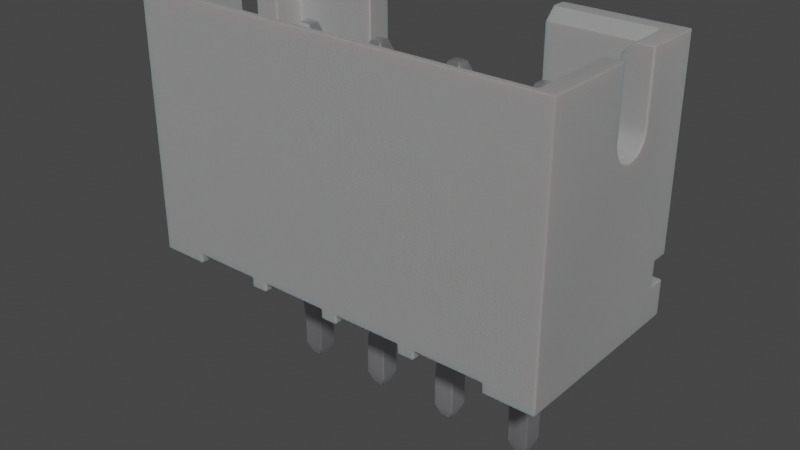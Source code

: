 # Source: B4-PH-K-S.blend  (saved by Blender 3.2.14; exported with 4.5.12 LTS)
import bpy
from mathutils import Matrix  # noqa: F401  (used for matrix-valued properties, if any)

bpy.ops.wm.read_factory_settings(use_empty=True)
scene = bpy.context.scene
scene.name = 'Scene'

# ---- collections
col_collection = bpy.data.collections.new('Collection'); scene.collection.children.link(col_collection)

# ---- materials (node trees are filled in below, after node groups)
mat_metal_pins = bpy.data.materials.new('metal_pins')
mat_metal_pins.use_transparent_shadow = False
mat_metal_pins.preview_render_type = 'CUBE'
mat_plastic_case_white = bpy.data.materials.new('plastic_case_white')
mat_plastic_case_white.use_transparent_shadow = False
mat_plastic_case_white.preview_render_type = 'CUBE'

# ---- node groups
ng_auto_smooth = bpy.data.node_groups.new('Auto Smooth', 'GeometryNodeTree')
_s = ng_auto_smooth.interface.new_socket(name='Geometry', in_out='OUTPUT', socket_type='NodeSocketGeometry')
_s = ng_auto_smooth.interface.new_socket(name='Geometry', in_out='INPUT', socket_type='NodeSocketGeometry')
_s = ng_auto_smooth.interface.new_socket(name='Angle', in_out='INPUT', socket_type='NodeSocketFloat')
_s.subtype = 'ANGLE'
_s.min_value = 0.0
_s.max_value = 3.142
ng_auto_smooth.is_modifier = True
_N = ng_auto_smooth.nodes; _L = ng_auto_smooth.links
n0 = _N.new('NodeGroupOutput'); n0.name = 'Group Output'; n0.location = (480, -100)
n1 = _N.new('NodeGroupInput'); n1.name = 'Group Input'; n1.location = (-420, -300)
n2 = _N.new('NodeGroupInput'); n2.name = 'Group Input.001'; n2.location = (-60, -100)
n3 = _N.new('GeometryNodeSetShadeSmooth'); n3.name = 'Set Shade Smooth'; n3.location = (120, -100)
n3.domain = 'EDGE'
n4 = _N.new('GeometryNodeSetShadeSmooth'); n4.name = 'Set Shade Smooth.001'; n4.location = (300, -100)
n5 = _N.new('GeometryNodeInputMeshEdgeAngle'); n5.name = 'Edge Angle'; n5.location = (-420, -220)
n6 = _N.new('GeometryNodeInputEdgeSmooth'); n6.name = 'Is Edge Smooth'; n6.location = (-60, -160)
n7 = _N.new('GeometryNodeInputShadeSmooth'); n7.name = 'Is Face Smooth'; n7.location = (-240, -340)
n8 = _N.new('FunctionNodeBooleanMath'); n8.name = 'Boolean Math'; n8.location = (-60, -220)
n9 = _N.new('FunctionNodeCompare'); n9.name = 'Compare'; n9.location = (-240, -180)
n9.operation = 'LESS_EQUAL'
_L.new(n5.outputs[0], n9.inputs[0])
_L.new(n4.outputs[0], n0.inputs[0])
_L.new(n1.outputs[1], n9.inputs[1])
_L.new(n9.outputs[0], n8.inputs[0])
_L.new(n7.outputs[0], n8.inputs[1])
_L.new(n2.outputs[0], n3.inputs[0])
_L.new(n6.outputs[0], n3.inputs[1])
_L.new(n3.outputs[0], n4.inputs[0])
_L.new(n8.outputs[0], n3.inputs[2])
n0.is_active_output = True

# ---- material node trees
mat_metal_pins.use_nodes = True; mat_metal_pins.node_tree.nodes.clear()
_N = mat_metal_pins.node_tree.nodes; _L = mat_metal_pins.node_tree.links
n0 = _N.new('ShaderNodeMapping'); n0.name = 'Mapping'; n0.location = (-1447, -91)
n0.inputs[3].default_value = (4.8, 1.2, 1.1)
n1 = _N.new('ShaderNodeBsdfPrincipled'); n1.name = 'Principled BSDF'; n1.location = (-560, 254)
n1.distribution = 'GGX'
n1.subsurface_method = 'BURLEY'
n1.inputs[1].default_value = 0.7818
n1.inputs[2].default_value = 0.2886
n1.inputs[3].default_value = 1.45
n1.inputs[13].default_value = 0.0
n1.inputs[27].default_value = (0.0, 0.0, 0.0, 1.0)
n1.inputs[28].default_value = 1.0
n2 = _N.new('ShaderNodeOutputMaterial'); n2.name = 'Material Output.002'; n2.location = (-205, 253)
n2.width = 213
n3 = _N.new('ShaderNodeTexNoise'); n3.name = 'Noise Texture.002'; n3.location = (-1228, -73)
n3.inputs[2].default_value = 0.1
n3.inputs[3].default_value = 7.0
n3.inputs[4].default_value = 0.6
n3.inputs[8].default_value = 0.4
n4 = _N.new('ShaderNodeTexCoord'); n4.name = 'Texture Coordinate'; n4.location = (-1636, -116)
n5 = _N.new('ShaderNodeMix'); n5.name = 'Mix.001'; n5.location = (-921, 45)
n5.data_type = 'RGBA'
n5.inputs[6].default_value = (0.9398, 0.9547, 1.0, 1.0)
n5.inputs[7].default_value = (0.13, 0.1259, 0.1359, 1.0)
n6 = _N.new('ShaderNodeBump'); n6.name = 'Bump.001'; n6.location = (-1001, -227)
n6.inputs[0].default_value = 0.05
n6.inputs[1].default_value = 0.01
n6.inputs[2].default_value = 1.0
_L.new(n1.outputs[0], n2.inputs[0])
_L.new(n3.outputs[0], n6.inputs[3])
_L.new(n0.outputs[0], n3.inputs[0])
_L.new(n3.outputs[0], n5.inputs[0])
_L.new(n4.outputs[3], n0.inputs[0])
_L.new(n5.outputs[2], n1.inputs[0])
_L.new(n6.outputs[0], n1.inputs[5])
n2.is_active_output = True
mat_plastic_case_white.use_nodes = True; mat_plastic_case_white.node_tree.nodes.clear()
_N = mat_plastic_case_white.node_tree.nodes; _L = mat_plastic_case_white.node_tree.links
n0 = _N.new('ShaderNodeOutputMaterial'); n0.name = 'Material Output'; n0.location = (300, 300)
n1 = _N.new('ShaderNodeBsdfPrincipled'); n1.name = 'Principled BSDF'; n1.location = (-34, 272)
n1.distribution = 'GGX'
n1.subsurface_method = 'BURLEY'
n1.inputs[1].default_value = 0.02
n1.inputs[2].default_value = 0.4636
n1.inputs[3].default_value = 1.4
n1.inputs[8].default_value = 1.0
n1.inputs[10].default_value = 0.3682
n1.inputs[13].default_value = 0.6591
n1.inputs[18].default_value = 0.2318
n1.inputs[20].default_value = 0.6709
n1.inputs[24].default_value = 0.1191
n1.inputs[27].default_value = (0.0, 0.0, 0.0, 1.0)
n1.inputs[28].default_value = 1.0
n2 = _N.new('ShaderNodeMapping'); n2.name = 'Mapping'; n2.location = (-1010, 265)
n2.inputs[3].default_value = (3.0, 1.0, 1.0)
n3 = _N.new('ShaderNodeTexCoord'); n3.name = 'Texture Coordinate'; n3.location = (-1250, 180)
n4 = _N.new('ShaderNodeBump'); n4.name = 'Bump'; n4.location = (-376, -99)
n4.inputs[0].default_value = 0.05
n4.inputs[1].default_value = 1.0
n4.inputs[2].default_value = 1.0
n5 = _N.new('ShaderNodeTexNoise'); n5.name = 'Noise Texture'; n5.location = (-662, 176)
n5.inputs[2].default_value = 88.0
n5.inputs[3].default_value = 10.8
n5.inputs[4].default_value = 0.9167
n5.inputs[8].default_value = 1.6
n6 = _N.new('ShaderNodeValToRGB'); n6.name = 'ColorRamp'; n6.location = (-354, 186)
while len(n6.color_ramp.elements) > 1: n6.color_ramp.elements.remove(n6.color_ramp.elements[-1])
n6.color_ramp.elements[0].position = 0.0; n6.color_ramp.elements[0].color = (0.2596, 0.2596, 0.2596, 1.0)
_e = n6.color_ramp.elements.new(1.0); _e.color = (0.6303, 0.6303, 0.6303, 1.0)
n7 = _N.new('ShaderNodeMix'); n7.name = 'Mix'; n7.location = (-204, 152)
n7.data_type = 'RGBA'
n7.inputs[0].default_value = 0.3682
n7.inputs[7].default_value = (0.2525, 0.2525, 0.2525, 1.0)
_L.new(n5.outputs[0], n6.inputs[0])
_L.new(n1.outputs[0], n0.inputs[0])
_L.new(n3.outputs[2], n2.inputs[0])
_L.new(n2.outputs[0], n5.inputs[0])
_L.new(n5.outputs[0], n4.inputs[3])
_L.new(n4.outputs[0], n1.inputs[5])
_L.new(n6.outputs[0], n7.inputs[6])
_L.new(n7.outputs[2], n1.inputs[0])
n0.is_active_output = True

# ---- world
world_world = bpy.data.worlds.new('World'); scene.world = world_world
world_world.use_nodes = True; world_world.node_tree.nodes.clear()
_N = world_world.node_tree.nodes; _L = world_world.node_tree.links
n0 = _N.new('ShaderNodeOutputWorld'); n0.name = 'World Output'; n0.location = (300, 300)
n1 = _N.new('ShaderNodeBackground'); n1.name = 'Background'; n1.location = (10, 300)
n1.inputs[0].default_value = (0.05088, 0.05088, 0.05088, 1.0)
_L.new(n1.outputs[0], n0.inputs[0])
n0.is_active_output = True
world_world.color = (0.05088, 0.05088, 0.05088)
world_world.use_sun_shadow = False
world_world.sun_shadow_jitter_overblur = 0.0

# ---- meshes
me_shape_9_indexedfaceset = bpy.data.meshes.new('SHAPE_9_IndexedFaceSet')
me_shape_9_indexedfaceset.from_pydata([(-2.264, -0.172, -0.09866), (-2.264, -0.175, -0.09936), (-2.264, -0.2658, 0.07557), (-2.264, -0.2348, 0.08816), (-2.307, 1.969, 0.05544), (-2.418, -1.339, 0.05544), (-2.461, -0.169, -0.09843), (-2.461, 1.85, -0.09843), (-2.264, 1.85, 0.09843), (-2.461, 1.85, 0.09843), (-2.461, -0.169, 0.09843), (-2.264, -0.169, -0.09843), (-2.461, -0.172, -0.09866), (-2.461, -0.175, -0.09936), (-2.264, -0.1778, -0.1005), (-2.461, -0.2658, 0.07557), (-2.264, -0.169, 0.09843), (-2.264, -0.2023, 0.09584), (-2.461, -0.2023, 0.09584), (-2.461, -0.2348, 0.08816), (-2.461, -0.1778, -0.1005), (-2.264, -0.3659, 0.02552), (-2.461, -0.3659, 0.02552), (-2.461, -0.3773, 0.02362), (-2.461, -0.318, -0.1659), (-2.264, -0.2779, -0.1505), (-2.461, -0.4033, -0.1715), (-2.461, -0.2779, -0.1505), (-2.461, -0.3604, -0.1729), (-2.264, -0.318, -0.1659), (-2.264, -0.3604, -0.1729), (-2.264, -0.4033, -0.1715), (-2.264, -0.3695, 0.02413), (-2.264, -0.3734, 0.02349), (-2.461, -0.3695, 0.02413), (-2.461, -0.3734, 0.02349), (-2.264, -0.3773, 0.02362), (-2.264, -0.9501, -0.0986), (-2.461, -0.9241, 0.09653), (-2.461, -0.9501, -0.0986), (-2.461, -0.9336, 0.09758), (-2.461, -0.9432, 0.09821), (-2.461, -0.951, -0.0985), (-2.461, -0.9519, -0.09844), (-2.461, -0.9527, -0.09843), (-2.264, -0.951, -0.0985), (-2.264, -0.9519, -0.09844), (-2.264, -0.9241, 0.09653), (-2.264, -0.9336, 0.09758), (-2.264, -0.9432, 0.09821), (-2.264, -0.9527, -0.09843), (-2.264, -1.22, -0.09843), (-2.264, -1.22, 0.09843), (-2.461, -0.9527, 0.09843), (-2.264, -0.9527, 0.09843), (-2.307, -1.339, -0.05544), (-2.307, -1.339, 0.05544), (-2.461, -1.22, 0.09843), (-2.461, -1.22, -0.09843), (-2.418, -1.339, -0.05544), (-2.418, 1.969, 0.05544), (-2.418, 1.969, -0.05544), (-2.307, 1.969, -0.05544), (-2.264, 1.85, -0.09843), (-0.09843, -0.9527, 0.09843), (0.09843, -1.22, 0.09843), (0.09843, -0.9527, 0.09843), (0.09843, -0.9336, 0.09758), (-0.09843, -0.9527, -0.09843), (-0.09843, -0.951, -0.0985), (-0.09843, -0.9336, 0.09758), (-0.09843, -0.9432, 0.09821), (0.09843, -0.9501, -0.0986), (-0.09843, -0.9519, -0.09844), (0.09843, -0.9527, -0.09843), (0.09843, -0.9432, 0.09821), (0.09843, -0.951, -0.0985), (0.09843, -0.9519, -0.09844), (-0.09843, -0.9241, 0.09653), (0.09843, -0.3773, 0.02362), (-0.09843, -0.9501, -0.0986), (-0.09843, -0.4033, -0.1715), (-0.09843, -0.3773, 0.02362), (0.09843, -0.9241, 0.09653), (-0.09843, -0.3659, 0.02552), (0.09843, -0.3659, 0.02552), (0.09843, -0.3695, 0.02413), (0.09843, -0.3734, 0.02349), (-0.09843, -0.318, -0.1659), (-0.09843, -0.3604, -0.1729), (-0.09843, -0.3695, 0.02413), (-0.09843, -0.3734, 0.02349), (0.09843, -0.2779, -0.1505), (0.09843, -0.3604, -0.1729), (0.09843, -0.4033, -0.1715), (0.09843, -0.318, -0.1659), (-0.09843, -0.2658, 0.07557), (-0.09843, -0.2779, -0.1505), (-0.09843, -0.1778, -0.1005), (0.09843, -0.2023, 0.09584), (0.09843, -0.2348, 0.08816), (-0.09843, -0.2023, 0.09584), (-0.09843, -0.172, -0.09866), (-0.09843, -0.175, -0.09936), (-0.09843, -0.2348, 0.08816), (0.09843, -0.169, -0.09843), (0.09843, -0.172, -0.09866), (0.09843, -0.175, -0.09936), (-0.09843, -0.169, -0.09843), (0.09843, -0.2658, 0.07557), (0.09843, -0.1778, -0.1005), (0.09843, -0.169, 0.09843), (-0.09843, -0.169, 0.09843), (0.09843, 1.85, 0.09843), (0.09843, 1.85, -0.09843), (-0.05544, -1.339, -0.05544), (0.05544, -1.339, -0.05544), (-0.09843, -1.22, -0.09843), (-0.05544, -1.339, 0.05544), (0.09843, -1.22, -0.09843), (-0.09843, -1.22, 0.09843), (0.05544, -1.339, 0.05544), (-0.05544, 1.969, 0.05544), (0.05544, 1.969, 0.05544), (0.05544, 1.969, -0.05544), (-0.09843, 1.85, 0.09843), (-0.05544, 1.969, -0.05544), (-0.09843, 1.85, -0.09843), (-1.26, 0.0, -1.102), (-2.057, 2.264, 0.4331), (-2.057, 2.362, 0.5315), (-2.972, 2.362, 0.5315), (-3.13, 1.632, -0.2061), (-3.13, 1.582, -0.1179), (-3.13, 1.601, 0.0315), (-3.13, 1.632, 0.07227), (-3.13, 1.721, 0.1232), (-3.13, 1.772, 0.1299), (-2.874, 1.772, 0.1299), (-2.874, 1.673, 0.1035), (-2.874, 1.575, -0.06693), (-3.13, 2.362, 0.1299), (-2.874, 0.689, 0.4331), (-2.835, 1.673, 0.4331), (-2.461, 0.07874, -0.09843), (-2.461, 0.689, 0.09843), (-2.264, 0.07874, 0.09843), (-2.264, 0.689, 0.09843), (-2.264, 0.07874, -0.09843), (-2.264, 0.689, -0.09843), (-2.972, 2.362, -0.2638), (-1.102, 0.07874, -1.102), (-0.4724, 0.0, -1.102), (0.315, 0.0, -1.102), (-3.13, 0.0, -1.102), (-1.89, 0.0, -1.102), (-1.26, 0.07874, -1.102), (-2.057, 2.362, 0.6693), (-2.972, 2.362, 0.1299), (-0.3051, 0.689, 0.6693), (-0.3051, 0.689, 0.4331), (0.5118, 0.689, -0.9449), (-2.057, 0.689, 0.4331), (-1.476, 0.689, -0.09843), (-1.673, 0.689, -0.09843), (-1.476, 0.689, 0.09843), (-1.673, 0.689, 0.09843), (-0.8858, 0.689, -0.09843), (-0.8858, 0.689, 0.09843), (-2.461, 0.689, -0.09843), (-0.09843, 0.689, -0.09843), (0.09843, 0.689, -0.09843), (-2.874, 1.721, 0.1232), (-2.874, 1.632, 0.07227), (-2.874, 1.601, 0.0315), (-2.874, 1.582, -0.01598), (-2.874, 1.582, -0.1179), (-2.874, 1.601, -0.1654), (-2.874, 1.632, -0.2061), (-2.874, 1.673, -0.2374), (-2.874, 1.721, -0.2571), (-2.874, 1.772, -0.2638), (-2.874, 2.264, -0.2638), (-2.874, 0.689, -0.9449), (-2.874, 2.264, 0.4331), (-2.874, 2.264, 0.1299), (-2.972, 2.362, -1.043), (-3.13, 2.362, -0.2638), (-3.13, 2.362, -1.102), (0.6102, 2.362, -0.2638), (-2.874, 2.264, -0.9449), (0.5118, 2.264, -0.9449), (-2.461, 1.673, 0.4331), (-2.461, 0.8858, 0.4331), (-2.835, 0.8858, 0.4331), (-3.13, 0.5472, 0.6693), (-2.057, 0.689, 0.6693), (-2.461, 0.8858, 0.6693), (-2.461, 1.673, 0.6693), (-2.835, 1.673, 0.6693), (-2.835, 0.8858, 0.6693), (0.7677, 0.5472, 0.6693), (-3.13, 0.3268, 0.5118), (0.7677, 0.5472, 0.5118), (-2.047, 0.0, -1.102), (-1.89, 0.0, 0.6693), (-2.047, 0.07874, 0.6693), (-2.047, 0.07874, -1.102), (-2.677, 0.07874, 0.6693), (-2.461, 0.07874, 0.09843), (-2.677, 0.07874, -1.102), (-2.677, 0.0, 0.6693), (-2.677, 0.0, -1.102), (-3.13, 1.772, -0.2638), (-3.13, 1.721, -0.2571), (-3.13, 1.673, -0.2374), (-3.13, 1.601, -0.1654), (-3.13, 1.575, -0.06693), (-3.13, 1.582, -0.01598), (-3.13, 1.673, 0.1035), (-3.13, 2.362, 0.6693), (-3.13, 0.5472, 0.5118), (-3.13, 0.0, 0.6693), (-3.13, 0.3268, 0.6693), (0.7677, 0.3268, 0.6693), (-2.047, 0.0, 0.6693), (0.315, 0.0, 0.6693), (-0.4724, 0.0, 0.6693), (-0.4724, 0.07874, 0.6693), (-1.26, 0.07874, 0.6693), (0.09843, 0.07874, 0.09843), (-0.09843, 0.07874, 0.09843), (0.09843, 0.689, 0.09843), (-0.09843, 0.689, 0.09843), (0.6102, 2.362, -1.043), (0.5118, 2.264, 0.1299), (0.6102, 2.362, 0.5315), (0.2854, 2.362, 0.6299), (0.09843, 1.673, 0.6299), (0.2854, 2.362, 0.6693), (0.4724, 1.673, 0.6693), (0.09843, 1.673, 0.4331), (0.2854, 1.673, 0.6299), (0.2854, 1.673, 0.6693), (0.09843, 0.8858, 0.4331), (0.09843, 0.8858, 0.6693), (0.09843, 2.362, 0.6693), (0.09843, 2.362, 0.6299), (0.4724, 0.8858, 0.4331), (0.4724, 0.8858, 0.6693), (-0.3051, 2.362, 0.6693), (-0.3051, 2.362, 0.5315), (0.5118, 0.689, 0.4331), (-0.3051, 2.264, 0.4331), (0.4724, 1.673, 0.4331), (0.5118, 2.264, -0.2638), (0.5118, 1.772, -0.2638), (0.5118, 1.673, -0.2374), (0.5118, 1.632, -0.2061), (0.5118, 1.575, -0.06693), (0.5118, 1.601, 0.0315), (0.5118, 1.632, 0.07227), (0.5118, 1.673, 0.1035), (0.5118, 1.721, 0.1232), (0.5118, 1.772, 0.1299), (0.5118, 2.264, 0.4331), (-0.315, 0.0, -1.102), (-0.315, 0.0, 0.6693), (0.7677, 0.0, -1.102), (0.7677, 2.362, -1.102), (0.7677, 2.362, -0.2638), (0.7677, 1.632, -0.2061), (0.7677, 1.575, -0.06693), (0.7677, 1.582, -0.01598), (0.7677, 1.601, 0.0315), (0.7677, 1.772, 0.1299), (0.7677, 2.362, 0.6693), (0.7677, 0.3268, 0.5118), (0.7677, 0.0, 0.6693), (0.7677, 2.362, 0.1299), (0.6102, 2.362, 0.1299), (0.7677, 1.721, -0.2571), (0.7677, 1.673, -0.2374), (0.7677, 1.601, -0.1654), (0.7677, 1.582, -0.1179), (0.7677, 1.632, 0.07227), (0.7677, 1.673, 0.1035), (0.7677, 1.721, 0.1232), (0.5118, 1.721, -0.2571), (0.5118, 1.601, -0.1654), (0.5118, 1.582, -0.1179), (0.5118, 1.582, -0.01598), (0.7677, 1.772, -0.2638), (0.315, 0.07874, -1.102), (0.315, 0.07874, 0.6693), (-0.315, 0.07874, -1.102), (-0.315, 0.07874, 0.6693), (-0.09843, 0.07874, -0.09843), (0.09843, 0.07874, -0.09843), (-0.8858, 0.07874, 0.09843), (-0.4724, 0.07874, -1.102), (-1.102, 0.07874, 0.6693), (-1.102, 0.0, -1.102), (-1.102, 0.0, 0.6693), (-1.89, 0.07874, 0.6693), (-1.673, 0.07874, -0.09843), (-1.476, 0.07874, -0.09843), (-1.26, 0.0, 0.6693), (-1.89, 0.07874, -1.102), (-1.476, 0.07874, 0.09843), (-1.673, 0.07874, 0.09843), (-0.689, 0.07874, -0.09843), (-0.689, 0.689, -0.09843), (-0.689, 0.07874, 0.09843), (-0.689, 0.689, 0.09843), (-0.8858, 0.07874, -0.09843), (-1.476, -0.9527, 0.09843), (-1.476, -0.9527, -0.09843), (-1.673, -0.9527, -0.09843), (-1.476, -0.9501, 0.0986), (-1.476, -0.951, 0.0985), (-1.476, -0.9336, -0.09758), (-1.476, -0.9432, -0.09821), (-1.673, -0.951, 0.0985), (-1.476, -0.9519, 0.09844), (-1.673, -0.9527, 0.09843), (-1.673, -0.9241, -0.09653), (-1.673, -0.9336, -0.09758), (-1.673, -0.9432, -0.09821), (-1.673, -0.9519, 0.09844), (-1.476, -0.9241, -0.09653), (-1.673, -0.9501, 0.0986), (-1.673, -0.3773, -0.02362), (-1.673, -0.4033, 0.1715), (-1.476, -0.3734, -0.02349), (-1.673, -0.3695, -0.02413), (-1.673, -0.3734, -0.02349), (-1.476, -0.3773, -0.02362), (-1.476, -0.2779, 0.1505), (-1.476, -0.318, 0.1659), (-1.476, -0.3604, 0.1729), (-1.476, -0.3695, -0.02413), (-1.476, -0.4033, 0.1715), (-1.673, -0.2779, 0.1505), (-1.673, -0.318, 0.1659), (-1.673, -0.3604, 0.1729), (-1.673, -0.2658, -0.07556), (-1.476, -0.3659, -0.02552), (-1.476, -0.2658, -0.07556), (-1.673, -0.3659, -0.02552), (-1.673, -0.1778, 0.1005), (-1.673, -0.2023, -0.09584), (-1.673, -0.2348, -0.08816), (-1.476, -0.169, -0.09843), (-1.476, -0.2348, -0.08816), (-1.476, -0.175, 0.09936), (-1.476, -0.2023, -0.09584), (-1.476, -0.1778, 0.1005), (-1.673, -0.172, 0.09866), (-1.476, -0.172, 0.09866), (-1.673, -0.175, 0.09936), (-1.476, 1.85, -0.09843), (-1.476, -0.169, 0.09843), (-1.673, 1.85, 0.09843), (-1.673, -0.169, -0.09843), (-1.673, -0.169, 0.09843), (-1.63, -1.339, 0.05544), (-1.63, 1.969, 0.05544), (-1.519, -1.339, 0.05544), (-1.476, -1.22, 0.09843), (-1.63, -1.339, -0.05544), (-1.673, -1.22, 0.09843), (-1.476, -1.22, -0.09843), (-1.673, -1.22, -0.09843), (-1.519, -1.339, -0.05544), (-1.519, 1.969, -0.05544), (-1.673, 1.85, -0.09843), (-1.63, 1.969, -0.05544), (-1.476, 1.85, 0.09843), (-1.519, 1.969, 0.05544), (-0.8858, -1.22, -0.09843), (-0.689, -0.9527, -0.09843), (-0.689, -1.22, -0.09843), (-0.8858, -1.22, 0.09843), (-0.8858, -0.9527, 0.09843), (-0.8858, -0.9336, -0.09758), (-0.689, -0.9241, -0.09653), (-0.689, -0.9527, 0.09843), (-0.689, -0.9519, 0.09844), (-0.689, -0.9336, -0.09758), (-0.689, -0.9432, -0.09821), (-0.8858, -0.951, 0.0985), (-0.8858, -0.9519, 0.09844), (-0.689, -0.951, 0.0985), (-0.8858, -0.9527, -0.09843), (-0.8858, -0.9432, -0.09821), (-0.689, -0.3773, -0.02362), (-0.8858, -0.3773, -0.02362), (-0.689, -0.9501, 0.0986), (-0.689, -0.4033, 0.1715), (-0.8858, -0.9501, 0.0986), (-0.8858, -0.9241, -0.09653), (-0.8858, -0.4033, 0.1715), (-0.689, -0.3734, -0.02349), (-0.8858, -0.3695, -0.02413), (-0.689, -0.3659, -0.02552), (-0.689, -0.3695, -0.02413), (-0.689, -0.318, 0.1659), (-0.689, -0.3604, 0.1729), (-0.8858, -0.2779, 0.1505), (-0.8858, -0.318, 0.1659), (-0.8858, -0.3604, 0.1729), (-0.8858, -0.3659, -0.02552), (-0.8858, -0.3734, -0.02349), (-0.689, -0.2779, 0.1505), (-0.689, -0.1778, 0.1005), (-0.8858, -0.1778, 0.1005), (-0.689, -0.2658, -0.07556), (-0.8858, -0.2658, -0.07556), (-0.689, -0.2023, -0.09584), (-0.689, -0.169, 0.09843), (-0.689, -0.172, 0.09866), (-0.689, -0.175, 0.09936), (-0.689, -0.169, -0.09843), (-0.689, -0.2348, -0.08816), (-0.8858, -0.172, 0.09866), (-0.8858, -0.175, 0.09936), (-0.8858, -0.2023, -0.09584), (-0.8858, -0.2348, -0.08816), (-0.8858, -0.169, -0.09843), (-0.8858, -0.169, 0.09843), (-0.8858, 1.85, -0.09843), (-0.8428, -1.339, 0.05544), (-0.689, -1.22, 0.09843), (-0.732, -1.339, 0.05544), (-0.8428, -1.339, -0.05544), (-0.732, -1.339, -0.05544), (-0.689, 1.85, -0.09843), (-0.732, 1.969, -0.05544), (-0.8428, 1.969, -0.05544), (-0.8428, 1.969, 0.05544), (-0.732, 1.969, 0.05544), (-0.8858, 1.85, 0.09843), (-0.689, 1.85, 0.09843)], [], [(0, 16, 11), (0, 17, 16), (1, 3, 17), (1, 17, 0), (14, 2, 3), (14, 3, 1), (4, 60, 61), (4, 61, 62), (56, 55, 59), (56, 59, 5), (10, 7, 9), (10, 6, 7), (6, 63, 7), (6, 11, 63), (11, 8, 63), (11, 16, 8), (8, 16, 10), (8, 10, 9), (18, 6, 10), (18, 12, 6), (18, 13, 12), (19, 20, 13), (19, 13, 18), (15, 20, 19), (13, 20, 14), (13, 14, 1), (12, 1, 0), (12, 13, 1), (6, 0, 11), (6, 12, 0), (19, 2, 15), (19, 3, 2), (18, 17, 3), (18, 3, 19), (10, 16, 17), (10, 17, 18), (22, 20, 15), (22, 27, 20), (25, 14, 20), (25, 20, 27), (25, 2, 14), (25, 21, 2), (2, 22, 15), (2, 21, 22), (34, 27, 22), (34, 24, 27), (35, 28, 24), (35, 24, 34), (23, 26, 28), (23, 28, 35), (30, 26, 31), (30, 28, 26), (29, 24, 28), (29, 28, 30), (25, 27, 24), (25, 24, 29), (25, 32, 21), (29, 33, 32), (29, 32, 25), (30, 33, 29), (31, 36, 33), (31, 33, 30), (33, 23, 35), (33, 36, 23), (32, 35, 34), (32, 33, 35), (21, 34, 22), (21, 32, 34), (38, 26, 23), (38, 39, 26), (37, 31, 26), (37, 26, 39), (47, 36, 31), (37, 47, 31), (36, 38, 23), (36, 47, 38), (40, 39, 38), (40, 42, 39), (41, 43, 42), (41, 44, 43), (41, 42, 40), (53, 44, 41), (43, 44, 50), (43, 50, 46), (42, 46, 45), (42, 43, 46), (39, 45, 37), (39, 42, 45), (45, 47, 37), (45, 48, 47), (46, 49, 48), (46, 48, 45), (50, 54, 49), (50, 49, 46), (41, 54, 53), (41, 49, 54), (40, 48, 49), (40, 49, 41), (38, 47, 48), (38, 48, 40), (57, 58, 44), (57, 44, 53), (51, 50, 44), (51, 44, 58), (51, 52, 54), (51, 54, 50), (54, 52, 57), (54, 57, 53), (51, 59, 55), (51, 58, 59), (52, 55, 56), (52, 51, 55), (58, 57, 5), (58, 5, 59), (57, 56, 5), (57, 52, 56), (4, 9, 60), (4, 8, 9), (60, 7, 61), (60, 9, 7), (62, 8, 4), (62, 63, 8), (61, 63, 62), (61, 7, 63), (66, 65, 120), (66, 120, 64), (68, 64, 120), (68, 120, 117), (119, 74, 68), (119, 68, 117), (66, 74, 119), (66, 119, 65), (67, 78, 83), (67, 70, 78), (75, 71, 70), (75, 70, 67), (66, 64, 71), (66, 71, 75), (73, 64, 68), (73, 71, 64), (69, 70, 71), (69, 71, 73), (80, 78, 70), (80, 70, 69), (76, 72, 80), (76, 80, 69), (77, 69, 73), (77, 76, 69), (74, 73, 68), (74, 77, 73), (75, 74, 66), (75, 77, 74), (67, 76, 77), (67, 77, 75), (83, 72, 76), (83, 76, 67), (79, 78, 82), (79, 83, 78), (81, 78, 80), (81, 82, 78), (72, 94, 81), (72, 81, 80), (94, 72, 83), (79, 94, 83), (90, 84, 85), (90, 85, 86), (91, 86, 87), (91, 90, 86), (82, 87, 79), (82, 91, 87), (89, 82, 81), (89, 91, 82), (88, 90, 91), (88, 91, 89), (97, 84, 90), (97, 90, 88), (97, 95, 92), (88, 95, 97), (89, 93, 95), (89, 95, 88), (81, 94, 93), (81, 93, 89), (87, 94, 79), (87, 93, 94), (86, 92, 95), (86, 95, 93), (86, 93, 87), (85, 92, 86), (109, 84, 96), (109, 85, 84), (97, 96, 84), (98, 96, 97), (92, 110, 98), (92, 98, 97), (109, 92, 85), (109, 110, 92), (99, 112, 111), (99, 101, 112), (100, 104, 101), (100, 101, 99), (109, 96, 104), (109, 104, 100), (103, 96, 98), (103, 104, 96), (102, 101, 104), (102, 104, 103), (108, 112, 101), (108, 101, 102), (106, 105, 108), (106, 108, 102), (107, 102, 103), (107, 106, 102), (110, 103, 98), (110, 107, 103), (100, 110, 109), (100, 107, 110), (99, 105, 106), (99, 106, 107), (99, 107, 100), (111, 105, 99), (113, 111, 112), (113, 112, 125), (127, 112, 108), (127, 125, 112), (114, 108, 105), (114, 127, 108), (113, 105, 111), (113, 114, 105), (121, 116, 115), (121, 115, 118), (123, 126, 124), (123, 122, 126), (115, 119, 117), (115, 116, 119), (118, 117, 120), (118, 115, 117), (116, 121, 65), (116, 65, 119), (121, 120, 65), (121, 118, 120), (125, 123, 113), (125, 122, 123), (113, 124, 114), (113, 123, 124), (127, 122, 125), (127, 126, 122), (114, 126, 127), (114, 124, 126), (303, 302, 128), (303, 128, 307), (267, 266, 152), (267, 152, 227), (130, 184, 129), (130, 131, 184), (214, 213, 181), (214, 181, 180), (215, 180, 179), (215, 214, 180), (132, 179, 178), (132, 215, 179), (216, 178, 177), (216, 132, 178), (133, 177, 176), (133, 216, 177), (217, 140, 175), (217, 176, 140), (217, 133, 176), (218, 217, 175), (134, 175, 174), (134, 218, 175), (135, 174, 173), (135, 134, 174), (219, 139, 172), (219, 173, 139), (219, 135, 173), (136, 172, 138), (136, 219, 172), (137, 136, 138), (158, 184, 131), (185, 184, 158), (185, 141, 137), (185, 137, 138), (158, 141, 185), (192, 129, 184), (192, 184, 143), (142, 194, 143), (193, 194, 142), (162, 192, 193), (162, 129, 192), (162, 193, 142), (184, 142, 143), (149, 148, 144), (169, 149, 144), (145, 169, 144), (145, 144, 209), (147, 145, 209), (147, 209, 146), (149, 147, 146), (149, 146, 148), (182, 181, 213), (187, 150, 182), (187, 182, 213), (210, 154, 212), (308, 207, 204), (308, 204, 155), (151, 156, 128), (151, 128, 302), (188, 210, 207), (188, 308, 156), (188, 154, 210), (188, 207, 308), (295, 300, 152), (295, 152, 266), (268, 293, 153), (269, 151, 300), (269, 295, 293), (269, 188, 156), (269, 156, 151), (269, 293, 268), (269, 300, 295), (141, 131, 220), (158, 131, 141), (157, 220, 131), (130, 157, 131), (129, 162, 196), (157, 130, 129), (157, 129, 196), (142, 183, 169), (149, 169, 183), (145, 142, 169), (164, 147, 149), (164, 149, 183), (162, 145, 147), (162, 142, 145), (163, 164, 183), (166, 147, 164), (166, 162, 147), (196, 162, 166), (165, 196, 166), (167, 163, 183), (168, 165, 163), (168, 163, 167), (161, 312, 167), (161, 167, 183), (170, 312, 161), (233, 314, 312), (233, 312, 170), (171, 170, 161), (160, 314, 233), (232, 160, 233), (159, 168, 314), (159, 314, 160), (159, 165, 168), (159, 196, 165), (252, 232, 171), (252, 160, 232), (252, 171, 161), (179, 183, 178), (177, 178, 183), (176, 183, 142), (176, 177, 183), (180, 190, 183), (180, 183, 179), (181, 190, 180), (140, 176, 142), (175, 140, 142), (174, 175, 142), (173, 174, 142), (139, 173, 142), (172, 139, 142), (182, 190, 181), (184, 138, 172), (184, 185, 138), (184, 172, 142), (150, 186, 190), (150, 190, 182), (186, 150, 187), (186, 187, 188), (234, 270, 189), (269, 270, 234), (188, 269, 234), (188, 234, 186), (191, 183, 190), (191, 161, 183), (186, 234, 191), (186, 191, 190), (198, 197, 193), (198, 193, 192), (198, 143, 199), (198, 192, 143), (200, 199, 143), (200, 143, 194), (193, 197, 200), (193, 200, 194), (197, 195, 200), (196, 195, 197), (199, 200, 195), (198, 196, 197), (220, 198, 199), (220, 199, 195), (157, 198, 220), (157, 196, 198), (201, 159, 245), (249, 201, 245), (240, 201, 249), (239, 240, 243), (276, 201, 240), (276, 240, 239), (246, 245, 159), (246, 159, 250), (201, 195, 196), (201, 196, 159), (201, 221, 195), (201, 203, 221), (203, 202, 221), (203, 277, 202), (205, 204, 225), (205, 155, 204), (206, 225, 204), (206, 204, 207), (148, 207, 210), (144, 148, 210), (206, 148, 146), (208, 209, 144), (208, 146, 209), (208, 206, 146), (206, 207, 148), (210, 208, 144), (208, 210, 212), (208, 212, 211), (211, 154, 222), (211, 212, 154), (202, 223, 222), (154, 221, 202), (154, 202, 222), (135, 195, 221), (134, 135, 221), (219, 195, 135), (218, 134, 221), (136, 195, 219), (217, 218, 221), (220, 136, 137), (220, 195, 136), (133, 221, 154), (133, 217, 221), (216, 133, 154), (132, 216, 154), (215, 132, 154), (141, 220, 137), (188, 187, 213), (188, 213, 214), (188, 214, 215), (188, 215, 154), (277, 223, 202), (277, 224, 223), (294, 224, 278), (294, 278, 226), (296, 224, 294), (228, 296, 267), (228, 267, 227), (229, 301, 303), (229, 303, 307), (206, 304, 205), (206, 205, 225), (222, 208, 211), (223, 206, 208), (223, 208, 222), (223, 224, 228), (228, 224, 296), (223, 228, 301), (223, 301, 229), (223, 229, 304), (223, 304, 206), (171, 298, 297), (171, 297, 170), (171, 230, 298), (232, 230, 171), (233, 231, 230), (233, 230, 232), (170, 297, 231), (170, 231, 233), (191, 189, 255), (234, 189, 191), (280, 265, 235), (280, 236, 265), (265, 251, 253), (236, 251, 265), (247, 237, 242), (247, 242, 238), (237, 243, 242), (237, 239, 243), (242, 254, 241), (242, 241, 238), (240, 242, 243), (240, 254, 242), (238, 246, 247), (244, 238, 241), (245, 238, 244), (245, 246, 238), (248, 249, 245), (248, 245, 244), (240, 249, 248), (240, 248, 254), (253, 250, 159), (253, 159, 160), (253, 251, 250), (241, 265, 253), (254, 265, 241), (160, 241, 253), (244, 241, 160), (252, 248, 244), (252, 244, 160), (252, 265, 254), (252, 254, 248), (260, 261, 252), (262, 252, 261), (291, 260, 252), (263, 252, 262), (259, 291, 252), (290, 252, 161), (290, 259, 252), (289, 290, 161), (265, 263, 264), (265, 252, 263), (258, 289, 161), (257, 258, 161), (288, 257, 161), (235, 265, 264), (191, 255, 256), (191, 256, 288), (191, 288, 161), (293, 226, 153), (293, 294, 226), (267, 296, 295), (267, 295, 266), (277, 278, 224), (268, 277, 203), (268, 278, 277), (285, 203, 201), (274, 203, 285), (286, 285, 201), (273, 203, 274), (287, 286, 201), (272, 203, 273), (276, 275, 287), (276, 287, 201), (284, 268, 203), (284, 203, 272), (283, 268, 284), (271, 268, 283), (282, 268, 271), (279, 275, 276), (269, 292, 270), (269, 281, 292), (269, 282, 281), (269, 268, 282), (278, 268, 153), (278, 153, 226), (247, 246, 250), (247, 250, 251), (236, 239, 237), (276, 239, 236), (279, 236, 280), (279, 276, 236), (251, 236, 247), (247, 236, 237), (235, 264, 275), (279, 280, 235), (279, 235, 275), (288, 292, 281), (288, 256, 292), (257, 281, 282), (257, 288, 281), (258, 282, 271), (258, 257, 282), (289, 271, 283), (289, 258, 271), (290, 283, 284), (290, 289, 283), (259, 284, 272), (259, 272, 273), (259, 290, 284), (291, 259, 273), (260, 273, 274), (260, 291, 273), (261, 274, 285), (261, 285, 286), (261, 260, 274), (262, 261, 286), (263, 286, 287), (263, 287, 275), (263, 262, 286), (264, 263, 275), (255, 270, 292), (255, 292, 256), (255, 189, 270), (297, 293, 295), (297, 298, 293), (294, 298, 230), (294, 230, 231), (296, 231, 297), (296, 294, 231), (294, 293, 298), (295, 296, 297), (311, 300, 151), (311, 151, 315), (301, 313, 299), (301, 299, 315), (301, 315, 151), (228, 313, 301), (228, 300, 311), (228, 311, 313), (300, 227, 152), (300, 228, 227), (301, 151, 302), (301, 302, 303), (306, 156, 308), (306, 308, 305), (304, 310, 305), (304, 305, 308), (229, 309, 310), (229, 310, 304), (229, 156, 306), (229, 306, 309), (156, 307, 128), (156, 229, 307), (304, 308, 155), (304, 155, 205), (163, 306, 305), (163, 305, 164), (165, 309, 306), (165, 306, 163), (309, 165, 166), (309, 166, 310), (310, 166, 164), (310, 164, 305), (312, 311, 315), (312, 315, 167), (314, 313, 311), (314, 311, 312), (313, 314, 168), (313, 168, 299), (299, 168, 167), (299, 167, 315), (318, 373, 372), (318, 372, 317), (316, 317, 372), (316, 372, 369), (371, 325, 316), (371, 316, 369), (318, 325, 371), (318, 371, 373), (327, 330, 326), (327, 321, 330), (328, 322, 321), (328, 321, 327), (318, 317, 322), (318, 322, 328), (324, 317, 316), (324, 322, 317), (320, 330, 321), (320, 321, 322), (320, 322, 324), (319, 330, 320), (323, 331, 319), (323, 319, 320), (329, 320, 324), (329, 323, 320), (325, 324, 316), (325, 329, 324), (328, 325, 318), (328, 329, 325), (327, 323, 329), (327, 329, 328), (326, 331, 323), (326, 323, 327), (332, 330, 337), (332, 326, 330), (342, 330, 319), (342, 337, 330), (331, 333, 342), (331, 342, 319), (333, 331, 326), (332, 333, 326), (341, 347, 349), (341, 349, 335), (334, 335, 336), (334, 341, 335), (337, 336, 332), (337, 334, 336), (340, 337, 342), (340, 334, 337), (339, 341, 334), (339, 334, 340), (338, 347, 341), (338, 341, 339), (338, 344, 343), (339, 344, 338), (340, 345, 344), (340, 344, 339), (342, 333, 345), (342, 345, 340), (336, 333, 332), (336, 345, 333), (335, 343, 344), (335, 344, 345), (335, 345, 336), (349, 343, 335), (346, 347, 348), (346, 349, 347), (338, 348, 347), (357, 348, 338), (343, 350, 357), (343, 357, 338), (346, 343, 349), (346, 350, 343), (351, 353, 364), (351, 356, 353), (352, 354, 356), (352, 356, 351), (346, 348, 354), (346, 354, 352), (355, 348, 357), (355, 354, 348), (359, 356, 354), (359, 354, 355), (362, 353, 356), (362, 356, 359), (358, 365, 362), (358, 362, 359), (360, 359, 355), (360, 358, 359), (350, 355, 357), (350, 360, 355), (352, 350, 346), (352, 360, 350), (351, 365, 358), (351, 358, 360), (351, 360, 352), (364, 365, 351), (376, 364, 353), (376, 353, 361), (378, 353, 362), (378, 361, 353), (363, 362, 365), (363, 378, 362), (376, 365, 364), (376, 363, 365), (370, 366, 368), (370, 368, 374), (377, 379, 367), (377, 375, 379), (368, 371, 369), (368, 366, 371), (374, 369, 372), (374, 368, 369), (366, 370, 373), (366, 373, 371), (370, 372, 373), (370, 374, 372), (361, 377, 376), (361, 375, 377), (376, 367, 363), (376, 377, 367), (378, 375, 361), (378, 379, 375), (367, 379, 378), (363, 367, 378), (394, 380, 382), (394, 382, 381), (387, 381, 382), (387, 382, 433), (383, 384, 387), (383, 387, 433), (394, 384, 383), (394, 383, 380), (385, 386, 401), (385, 389, 386), (395, 390, 389), (395, 389, 385), (394, 381, 390), (394, 390, 395), (388, 381, 387), (388, 390, 381), (393, 386, 389), (393, 389, 390), (393, 390, 388), (398, 386, 393), (391, 400, 398), (391, 398, 393), (392, 393, 388), (392, 391, 393), (384, 388, 387), (384, 392, 388), (395, 384, 394), (395, 392, 384), (385, 391, 392), (385, 392, 395), (401, 400, 391), (401, 391, 385), (397, 386, 396), (397, 401, 386), (399, 386, 398), (399, 396, 386), (400, 402, 399), (400, 399, 398), (402, 400, 401), (397, 402, 401), (406, 405, 412), (406, 412, 404), (403, 404, 413), (403, 406, 404), (396, 413, 397), (396, 403, 413), (408, 396, 399), (408, 403, 396), (407, 406, 403), (407, 403, 408), (414, 405, 406), (414, 406, 407), (414, 410, 409), (407, 410, 414), (408, 411, 410), (408, 410, 407), (399, 402, 411), (399, 411, 408), (413, 402, 397), (413, 411, 402), (404, 409, 410), (404, 410, 411), (404, 411, 413), (412, 409, 404), (418, 405, 417), (418, 412, 405), (414, 417, 405), (415, 417, 414), (409, 416, 415), (409, 415, 414), (418, 409, 412), (418, 416, 409), (427, 423, 429), (427, 419, 423), (428, 424, 419), (428, 419, 427), (418, 417, 424), (418, 424, 428), (422, 417, 415), (422, 424, 417), (421, 419, 424), (421, 424, 422), (420, 423, 419), (420, 419, 421), (425, 430, 420), (425, 420, 421), (426, 421, 422), (426, 425, 421), (416, 422, 415), (416, 426, 422), (428, 416, 418), (428, 426, 416), (427, 430, 425), (427, 425, 426), (427, 426, 428), (429, 430, 427), (431, 429, 423), (431, 423, 437), (443, 423, 420), (443, 437, 423), (442, 420, 430), (442, 443, 420), (431, 430, 429), (431, 442, 430), (435, 432, 434), (435, 434, 436), (439, 441, 440), (439, 438, 441), (434, 383, 433), (434, 432, 383), (436, 433, 382), (436, 434, 433), (432, 435, 380), (432, 380, 383), (435, 382, 380), (435, 436, 382), (437, 439, 431), (437, 438, 439), (431, 440, 442), (431, 439, 440), (443, 438, 437), (443, 441, 438), (440, 441, 443), (442, 440, 443)])
me_shape_9_indexedfaceset.polygons.foreach_set('use_smooth', [True] * 892)
me_shape_9_indexedfaceset.polygons.foreach_set('material_index', [0, 0, 0, 0, 0, 0, 0, 0, 0, 0, 0, 0, 0, 0, 0, 0, 0, 0, 0, 0, 0, 0, 0, 0, 0, 0, 0, 0, 0, 0, 0, 0, 0, 0, 0, 0, 0, 0, 0, 0, 0, 0, 0, 0, 0, 0, 0, 0, 0, 0, 0, 0, 0, 0, 0, 0, 0, 0, 0, 0, 0, 0, 0, 0, 0, 0, 0, 0, 0, 0, 0, 0, 0, 0, 0, 0, 0, 0, 0, 0, 0, 0, 0, 0, 0, 0, 0, 0, 0, 0, 0, 0, 0, 0, 0, 0, 0, 0, 0, 0, 0, 0, 0, 0, 0, 0, 0, 0, 0, 0, 0, 0, 0, 0, 0, 0, 0, 0, 0, 0, 0, 0, 0, 0, 0, 0, 0, 0, 0, 0, 0, 0, 0, 0, 0, 0, 0, 0, 0, 0, 0, 0, 0, 0, 0, 0, 0, 0, 0, 0, 0, 0, 0, 0, 0, 0, 0, 0, 0, 0, 0, 0, 0, 0, 0, 0, 0, 0, 0, 0, 0, 0, 0, 0, 0, 0, 0, 0, 0, 0, 0, 0, 0, 0, 0, 0, 0, 0, 0, 0, 0, 0, 0, 0, 0, 0, 0, 0, 0, 0, 0, 0, 0, 0, 0, 0, 0, 0, 0, 0, 0, 0, 0, 0, 0, 0, 0, 0, 0, 0, 0, 0, 0, 0, 0, 0, 0, 0, 0, 0, 0, 0, 0, 0, 0, 0, 0, 0, 0, 0, 0, 0, 0, 0, 0, 0, 0, 0, 1, 1, 1, 1, 1, 1, 1, 1, 1, 1, 1, 1, 1, 1, 1, 1, 1, 1, 1, 1, 1, 1, 1, 1, 1, 1, 1, 1, 1, 1, 1, 1, 1, 1, 1, 1, 1, 1, 1, 1, 1, 1, 1, 1, 1, 1, 1, 1, 1, 1, 1, 1, 1, 1, 1, 1, 1, 1, 1, 1, 1, 1, 1, 1, 1, 1, 1, 1, 1, 1, 1, 1, 1, 1, 1, 1, 1, 1, 1, 1, 1, 1, 1, 1, 1, 1, 1, 1, 1, 1, 1, 1, 1, 1, 1, 1, 1, 1, 1, 1, 1, 1, 1, 1, 1, 1, 1, 1, 1, 1, 1, 1, 1, 1, 1, 1, 1, 1, 1, 1, 1, 1, 1, 1, 1, 1, 1, 1, 1, 1, 1, 1, 1, 1, 1, 1, 1, 1, 1, 1, 1, 1, 1, 1, 1, 1, 1, 1, 1, 1, 1, 1, 1, 1, 1, 1, 1, 1, 1, 1, 1, 1, 1, 1, 1, 1, 1, 1, 1, 1, 1, 1, 1, 1, 1, 1, 1, 1, 1, 1, 1, 1, 1, 1, 1, 1, 1, 1, 1, 1, 1, 1, 1, 1, 1, 1, 1, 1, 1, 1, 1, 1, 1, 1, 1, 1, 1, 1, 1, 1, 1, 1, 1, 1, 1, 1, 1, 1, 1, 1, 1, 1, 1, 1, 1, 1, 1, 1, 1, 1, 1, 1, 1, 1, 1, 1, 1, 1, 1, 1, 1, 1, 1, 1, 1, 1, 1, 1, 1, 1, 1, 1, 1, 1, 1, 1, 1, 1, 1, 1, 1, 1, 1, 1, 1, 1, 1, 1, 1, 1, 1, 1, 1, 1, 1, 1, 1, 1, 1, 1, 1, 1, 1, 1, 1, 1, 1, 1, 1, 1, 1, 1, 1, 1, 1, 1, 1, 1, 1, 1, 1, 1, 1, 1, 1, 1, 1, 1, 1, 1, 1, 1, 1, 1, 1, 1, 1, 1, 1, 1, 1, 1, 1, 1, 1, 1, 1, 1, 1, 1, 1, 1, 1, 1, 1, 1, 1, 1, 1, 1, 1, 1, 1, 1, 1, 1, 1, 1, 1, 1, 1, 1, 1, 1, 1, 1, 1, 1, 1, 1, 1, 1, 1, 1, 1, 1, 1, 1, 1, 1, 1, 1, 1, 1, 1, 1, 1, 1, 1, 1, 1, 1, 1, 1, 1, 1, 1, 1, 1, 1, 1, 1, 1, 1, 1, 1, 0, 0, 0, 0, 0, 0, 0, 0, 0, 0, 0, 0, 0, 0, 0, 0, 0, 0, 0, 0, 0, 0, 0, 0, 0, 0, 0, 0, 0, 0, 0, 0, 0, 0, 0, 0, 0, 0, 0, 0, 0, 0, 0, 0, 0, 0, 0, 0, 0, 0, 0, 0, 0, 0, 0, 0, 0, 0, 0, 0, 0, 0, 0, 0, 0, 0, 0, 0, 0, 0, 0, 0, 0, 0, 0, 0, 0, 0, 0, 0, 0, 0, 0, 0, 0, 0, 0, 0, 0, 0, 0, 0, 0, 0, 0, 0, 0, 0, 0, 0, 0, 0, 0, 0, 0, 0, 0, 0, 0, 0, 0, 0, 0, 0, 0, 0, 0, 0, 0, 0, 0, 0, 0, 0, 0, 0, 0, 0, 0, 0, 0, 0, 0, 0, 0, 0, 0, 0, 0, 0, 0, 0, 0, 0, 0, 0, 0, 0, 0, 0, 0, 0, 0, 0, 0, 0, 0, 0, 0, 0, 0, 0, 0, 0, 0, 0, 0, 0, 0, 0, 0, 0, 0, 0, 0, 0, 0, 0, 0, 0, 0, 0, 0, 0, 0, 0, 0, 0, 0, 0, 0, 0, 0, 0, 0, 0, 0, 0, 0, 0, 0, 0, 0, 0, 0, 0, 0, 0, 0, 0, 0, 0, 0, 0, 0, 0, 0, 0, 0, 0, 0, 0, 0, 0, 0, 0, 0, 0, 0, 0, 0, 0, 0, 0, 0, 0, 0, 0, 0, 0, 0, 0, 0, 0, 0, 0, 0, 0])
_uv = me_shape_9_indexedfaceset.uv_layers.new(name='UVMap')
_uv.uv.foreach_set('vector', [0.009268, 0.9687, 1.0, 1.0, 0.01045, 1.0, 0.009268, 0.9687, 0.987, 0.6558, 1.0, 1.0, 0.005757, 0.9382, 0.9484, 0.3198, 0.987, 0.6558, 0.005757, 0.9382, 0.987, 0.6558, 0.009268, 0.9687, 0.0, 0.9091, 0.8851, 0.0, 0.9484, 0.3198, 0.0, 0.9091, 0.9484, 0.3198, 0.005757, 0.9382, 1.0, 1.0, 1.0, 0.0, 0.0, 0.0, 1.0, 1.0, 0.0, 0.0, 0.0, 1.0, 1.0, 1.0, 0.0, 1.0, 0.0, 0.0, 1.0, 1.0, 0.0, 0.0, 1.0, 0.0, 0.0, 1.0, 1.0, 0.0, 1.0, 1.0, 0.0, 1.0, 0.0, 0.0, 1.0, 0.0, 0.0, 0.0, 1.0, 1.0, 1.0, 0.0, 0.0, 0.0, 0.0, 1.0, 1.0, 1.0, 0.0, 0.0, 1.0, 1.0, 1.0, 0.0, 0.0, 0.0, 0.0, 1.0, 1.0, 1.0, 1.0, 1.0, 0.0, 1.0, 0.0, 0.0, 1.0, 1.0, 0.0, 0.0, 1.0, 0.0, 0.987, 0.6558, 0.01045, 1.0, 1.0, 1.0, 0.987, 0.6558, 0.009268, 0.9687, 0.01045, 1.0, 0.987, 0.6558, 0.005757, 0.9382, 0.009268, 0.9687, 0.9484, 0.3198, 0.0, 0.9091, 0.005757, 0.9382, 0.9484, 0.3198, 0.005757, 0.9382, 0.987, 0.6558, 0.8851, 0.0, 0.0, 0.9091, 0.9484, 0.3198, 0.0, 0.3198, 0.0, 0.0, 1.0, 0.0, 0.0, 0.3198, 1.0, 0.0, 1.0, 0.3198, 0.0, 0.6558, 1.0, 0.3198, 1.0, 0.6558, 0.0, 0.6558, 0.0, 0.3198, 1.0, 0.3198, 0.0, 1.0, 1.0, 0.6558, 1.0, 1.0, 0.0, 1.0, 0.0, 0.6558, 1.0, 0.6558, 0.0, 0.3198, 1.0, 0.0, 0.0, 0.0, 0.0, 0.3198, 1.0, 0.3198, 1.0, 0.0, 0.0, 0.6558, 1.0, 0.6558, 1.0, 0.3198, 0.0, 0.6558, 1.0, 0.3198, 0.0, 0.3198, 0.0, 1.0, 1.0, 1.0, 1.0, 0.6558, 0.0, 1.0, 1.0, 0.6558, 0.0, 0.6558, 0.7787, 0.0, 0.2213, 1.0, 1.0, 0.532, 0.7787, 0.0, 0.0, 0.468, 0.2213, 1.0, 1.0, 0.0, 1.0, 1.0, 0.0, 1.0, 1.0, 0.0, 0.0, 1.0, 0.0, 0.0, 0.0, 0.468, 1.0, 0.532, 0.2213, 1.0, 0.0, 0.468, 0.7787, 0.0, 1.0, 0.532, 1.0, 1.0, 0.0, 0.0, 0.0, 1.0, 1.0, 1.0, 1.0, 0.0, 0.0, 0.0, 0.993, 0.2692, 0.1128, 1.0, 1.0, 0.2983, 0.993, 0.2692, 0.03567, 0.68, 0.1128, 1.0, 0.9897, 0.2385, 0.0, 0.3423, 0.03567, 0.68, 0.9897, 0.2385, 0.03567, 0.68, 0.993, 0.2692, 0.9904, 0.2074, 0.007183, 0.0, 0.0, 0.3423, 0.9904, 0.2074, 0.0, 0.3423, 0.9897, 0.2385, 1.0, 0.3423, 0.0, 0.0, 1.0, 0.0, 1.0, 0.3423, 0.0, 0.3423, 0.0, 0.0, 1.0, 0.68, 0.0, 0.68, 0.0, 0.3423, 1.0, 0.68, 0.0, 0.3423, 1.0, 0.3423, 1.0, 1.0, 0.0, 1.0, 0.0, 0.68, 1.0, 1.0, 0.0, 0.68, 1.0, 0.68, 0.1128, 1.0, 0.993, 0.2692, 1.0, 0.2983, 0.03567, 0.68, 0.9897, 0.2385, 0.993, 0.2692, 0.03567, 0.68, 0.993, 0.2692, 0.1128, 1.0, 0.0, 0.3423, 0.9897, 0.2385, 0.03567, 0.68, 0.007183, 0.0, 0.9904, 0.2074, 0.9897, 0.2385, 0.007183, 0.0, 0.9897, 0.2385, 0.0, 0.3423, 1.0, 0.3423, 0.0, 0.0, 0.0, 0.3423, 1.0, 0.3423, 1.0, 0.0, 0.0, 0.0, 1.0, 0.68, 0.0, 0.3423, 0.0, 0.68, 1.0, 0.68, 1.0, 0.3423, 0.0, 0.3423, 1.0, 1.0, 0.0, 0.68, 0.0, 1.0, 1.0, 1.0, 1.0, 0.68, 0.0, 0.68, 0.04542, 1.0, 0.9546, 0.0, 1.0, 0.728, 0.04542, 1.0, 0.0, 0.272, 0.9546, 0.0, 0.0, 1.0, 1.0, 1.0, 1.0, 0.0, 0.0, 1.0, 1.0, 0.0, 0.0, 0.0, 0.04542, 1.0, 1.0, 0.728, 0.9546, 0.0, 0.0, 0.272, 0.04542, 1.0, 0.9546, 0.0, 1.0, 1.0, 0.0, 0.0, 1.0, 0.0, 1.0, 1.0, 0.0, 1.0, 0.0, 0.0, 0.9957, 0.6678, 0.0, 0.09091, 0.9904, 1.0, 0.9957, 0.6678, 0.0004866, 0.06071, 0.0, 0.09091, 0.9989, 0.3342, 0.0007789, 0.03038, 0.0004866, 0.06071, 0.9989, 0.3342, 0.0008764, 0.0, 0.0007789, 0.03038, 0.9989, 0.3342, 0.0004866, 0.06071, 0.9957, 0.6678, 1.0, 0.0, 0.0008764, 0.0, 0.9989, 0.3342, 0.0, 0.3342, 0.0, 0.0, 1.0, 0.0, 0.0, 0.3342, 1.0, 0.0, 1.0, 0.3342, 0.0, 0.6678, 1.0, 0.3342, 1.0, 0.6678, 0.0, 0.6678, 0.0, 0.3342, 1.0, 0.3342, 0.0, 1.0, 1.0, 0.6678, 1.0, 1.0, 0.0, 1.0, 0.0, 0.6678, 1.0, 0.6678, 0.0004866, 0.06071, 0.9904, 1.0, 0.0, 0.09091, 0.0004866, 0.06071, 0.9957, 0.6678, 0.9904, 1.0, 0.0007789, 0.03038, 0.9989, 0.3342, 0.9957, 0.6678, 0.0007789, 0.03038, 0.9957, 0.6678, 0.0004866, 0.06071, 0.0008764, 0.0, 1.0, 0.0, 0.9989, 0.3342, 0.0008764, 0.0, 0.9989, 0.3342, 0.0007789, 0.03038, 0.0, 0.3342, 1.0, 0.0, 0.0, 0.0, 0.0, 0.3342, 1.0, 0.3342, 1.0, 0.0, 0.0, 0.6678, 1.0, 0.6678, 1.0, 0.3342, 0.0, 0.6678, 1.0, 0.3342, 0.0, 0.3342, 0.0, 1.0, 1.0, 1.0, 1.0, 0.6678, 0.0, 1.0, 1.0, 0.6678, 0.0, 0.6678, 0.0, 1.0, 0.0, 0.0, 1.0, 0.0, 0.0, 1.0, 1.0, 0.0, 1.0, 1.0, 0.0, 1.0, 1.0, 1.0, 1.0, 0.0, 0.0, 1.0, 1.0, 0.0, 0.0, 0.0, 0.0, 0.0, 0.0, 1.0, 1.0, 1.0, 0.0, 0.0, 1.0, 1.0, 1.0, 0.0, 1.0, 1.0, 0.0, 1.0, 0.0, 0.0, 1.0, 1.0, 0.0, 0.0, 1.0, 0.0, 1.0, 1.0, 0.2184, 0.0, 0.7816, 0.0, 1.0, 1.0, 0.0, 1.0, 0.2184, 0.0, 1.0, 1.0, 0.2184, 0.0, 0.7816, 0.0, 1.0, 1.0, 0.0, 1.0, 0.2184, 0.0, 0.0, 1.0, 1.0, 1.0, 0.7816, 0.0, 0.0, 1.0, 0.7816, 0.0, 0.2184, 0.0, 0.0, 1.0, 0.7816, 0.0, 0.2184, 0.0, 0.0, 1.0, 1.0, 1.0, 0.7816, 0.0, 0.7816, 1.0, 0.0, 0.0, 0.2184, 1.0, 0.7816, 1.0, 1.0, 0.0, 0.0, 0.0, 0.7816, 1.0, 0.0, 0.0, 0.2184, 1.0, 0.7816, 1.0, 1.0, 0.0, 0.0, 0.0, 0.2184, 1.0, 1.0, 0.0, 0.7816, 1.0, 0.2184, 1.0, 0.0, 0.0, 1.0, 0.0, 0.2184, 1.0, 1.0, 0.0, 0.7816, 1.0, 0.2184, 1.0, 0.0, 0.0, 1.0, 0.0, 1.0, 1.0, 0.0, 1.0, 0.0, 0.0, 1.0, 1.0, 0.0, 0.0, 1.0, 0.0, 1.0, 0.0, 1.0, 1.0, 0.0, 1.0, 1.0, 0.0, 0.0, 1.0, 0.0, 0.0, 0.0, 1.0, 1.0, 1.0, 1.0, 0.0, 0.0, 1.0, 1.0, 0.0, 0.0, 0.0, 1.0, 1.0, 1.0, 0.0, 0.0, 0.0, 1.0, 1.0, 0.0, 0.0, 0.0, 1.0, 1.0, 0.6678, 0.0, 1.0, 1.0, 1.0, 1.0, 0.6678, 0.0, 0.6678, 0.0, 1.0, 1.0, 0.3342, 0.0, 0.3342, 0.0, 0.6678, 1.0, 0.3342, 0.0, 0.6678, 1.0, 0.6678, 1.0, 0.0, 0.0, 0.0, 0.0, 0.3342, 1.0, 0.0, 0.0, 0.3342, 1.0, 0.3342, 0.0007789, 0.03038, 1.0, 0.0, 0.0008764, 0.0, 0.0007789, 0.03038, 0.9989, 0.3342, 1.0, 0.0, 0.0004866, 0.06071, 0.9957, 0.6678, 0.9989, 0.3342, 0.0004866, 0.06071, 0.9989, 0.3342, 0.0007789, 0.03038, 0.0, 0.09091, 0.9904, 1.0, 0.9957, 0.6678, 0.0, 0.09091, 0.9957, 0.6678, 0.0004866, 0.06071, 1.0, 0.6678, 1.0, 1.0, 0.0, 1.0, 1.0, 0.6678, 0.0, 1.0, 0.0, 0.6678, 1.0, 0.3342, 0.0, 0.6678, 0.0, 0.3342, 1.0, 0.3342, 1.0, 0.6678, 0.0, 0.6678, 1.0, 0.0, 0.0, 0.3342, 0.0, 0.0, 1.0, 0.0, 1.0, 0.3342, 0.0, 0.3342, 0.9989, 0.3342, 0.0008764, 0.0, 1.0, 0.0, 0.9989, 0.3342, 0.0007789, 0.03038, 0.0008764, 0.0, 0.9957, 0.6678, 0.0004866, 0.06071, 0.0007789, 0.03038, 0.9957, 0.6678, 0.0007789, 0.03038, 0.9989, 0.3342, 0.9904, 1.0, 0.0, 0.09091, 0.0004866, 0.06071, 0.9904, 1.0, 0.0004866, 0.06071, 0.9957, 0.6678, 1.0, 1.0, 0.0, 0.0, 1.0, 0.0, 1.0, 1.0, 0.0, 1.0, 0.0, 0.0, 0.9546, 0.0, 0.04542, 1.0, 0.0, 0.272, 0.9546, 0.0, 1.0, 0.728, 0.04542, 1.0, 0.0, 1.0, 1.0, 1.0, 1.0, 0.0, 0.0, 1.0, 1.0, 0.0, 0.0, 0.0, 0.9546, 0.0, 0.0, 0.272, 0.04542, 1.0, 1.0, 0.728, 0.9546, 0.0, 0.04542, 1.0, 0.0, 0.68, 0.0, 1.0, 1.0, 1.0, 0.0, 0.68, 1.0, 1.0, 1.0, 0.68, 0.0, 0.3423, 1.0, 0.68, 1.0, 0.3423, 0.0, 0.3423, 0.0, 0.68, 1.0, 0.68, 0.0, 0.0, 1.0, 0.3423, 1.0, 0.0, 0.0, 0.0, 0.0, 0.3423, 1.0, 0.3423, 0.0, 0.3423, 0.9904, 0.2074, 0.007183, 0.0, 0.0, 0.3423, 0.9897, 0.2385, 0.9904, 0.2074, 0.03567, 0.68, 0.993, 0.2692, 0.9897, 0.2385, 0.03567, 0.68, 0.9897, 0.2385, 0.0, 0.3423, 0.1128, 1.0, 1.0, 0.2983, 0.993, 0.2692, 0.1128, 1.0, 0.993, 0.2692, 0.03567, 0.68, 0.0, 1.0, 1.0, 0.68, 1.0, 1.0, 0.0, 0.68, 1.0, 0.68, 0.0, 1.0, 0.0, 0.3423, 1.0, 0.3423, 1.0, 0.68, 0.0, 0.3423, 1.0, 0.68, 0.0, 0.68, 0.0, 0.0, 1.0, 0.0, 1.0, 0.3423, 0.0, 0.0, 1.0, 0.3423, 0.0, 0.3423, 0.9897, 0.2385, 0.007183, 0.0, 0.9904, 0.2074, 0.9897, 0.2385, 0.0, 0.3423, 0.007183, 0.0, 0.993, 0.2692, 0.1128, 1.0, 0.03567, 0.68, 0.993, 0.2692, 0.03567, 0.68, 0.0, 0.3423, 0.993, 0.2692, 0.0, 0.3423, 0.9897, 0.2385, 1.0, 0.2983, 0.1128, 1.0, 0.993, 0.2692, 1.0, 1.0, 0.0, 0.0, 0.0, 1.0, 1.0, 1.0, 1.0, 0.0, 0.0, 0.0, 0.0, 0.468, 1.0, 0.532, 0.7787, 0.0, 0.2213, 1.0, 1.0, 0.532, 0.0, 0.468, 1.0, 0.0, 1.0, 1.0, 0.0, 1.0, 1.0, 0.0, 0.0, 1.0, 0.0, 0.0, 1.0, 0.532, 0.0, 0.468, 0.7787, 0.0, 1.0, 0.532, 0.2213, 1.0, 0.0, 0.468, 1.0, 0.6558, 0.0, 1.0, 1.0, 1.0, 1.0, 0.6558, 0.0, 0.6558, 0.0, 1.0, 1.0, 0.3198, 0.0, 0.3198, 0.0, 0.6558, 1.0, 0.3198, 0.0, 0.6558, 1.0, 0.6558, 1.0, 0.0, 0.0, 0.0, 0.0, 0.3198, 1.0, 0.0, 0.0, 0.3198, 1.0, 0.3198, 0.005757, 0.9382, 0.8851, 0.0, 0.0, 0.9091, 0.005757, 0.9382, 0.9484, 0.3198, 0.8851, 0.0, 0.009268, 0.9687, 0.987, 0.6558, 0.9484, 0.3198, 0.009268, 0.9687, 0.9484, 0.3198, 0.005757, 0.9382, 0.01045, 1.0, 1.0, 1.0, 0.987, 0.6558, 0.01045, 1.0, 0.987, 0.6558, 0.009268, 0.9687, 1.0, 0.6558, 1.0, 1.0, 0.0, 1.0, 1.0, 0.6558, 0.0, 1.0, 0.0, 0.6558, 1.0, 0.3198, 0.0, 0.6558, 0.0, 0.3198, 1.0, 0.3198, 1.0, 0.6558, 0.0, 0.6558, 1.0, 0.0, 0.0, 0.3198, 0.0, 0.0, 1.0, 0.0, 1.0, 0.3198, 0.0, 0.3198, 0.9484, 0.3198, 0.0, 0.9091, 0.8851, 0.0, 0.9484, 0.3198, 0.005757, 0.9382, 0.0, 0.9091, 0.987, 0.6558, 0.01045, 1.0, 0.009268, 0.9687, 0.987, 0.6558, 0.009268, 0.9687, 0.005757, 0.9382, 0.987, 0.6558, 0.005757, 0.9382, 0.9484, 0.3198, 1.0, 1.0, 0.01045, 1.0, 0.987, 0.6558, 1.0, 1.0, 0.0, 1.0, 0.0, 0.0, 1.0, 1.0, 0.0, 0.0, 1.0, 0.0, 1.0, 0.0, 0.0, 1.0, 0.0, 0.0, 1.0, 0.0, 1.0, 1.0, 0.0, 1.0, 1.0, 1.0, 0.0, 0.0, 0.0, 1.0, 1.0, 1.0, 1.0, 0.0, 0.0, 0.0, 1.0, 1.0, 0.0, 0.0, 0.0, 1.0, 1.0, 1.0, 1.0, 0.0, 0.0, 0.0, 1.0, 1.0, 0.0, 1.0, 0.0, 0.0, 1.0, 1.0, 0.0, 0.0, 1.0, 0.0, 1.0, 1.0, 0.0, 0.0, 0.0, 1.0, 1.0, 1.0, 1.0, 0.0, 0.0, 0.0, 0.2184, 0.0, 1.0, 1.0, 0.0, 1.0, 0.2184, 0.0, 0.7816, 0.0, 1.0, 1.0, 0.7816, 0.0, 0.0, 1.0, 1.0, 1.0, 0.7816, 0.0, 0.2184, 0.0, 0.0, 1.0, 0.2184, 0.0, 0.7816, 0.0, 1.0, 1.0, 0.2184, 0.0, 1.0, 1.0, 0.0, 1.0, 0.7816, 0.0, 0.0, 1.0, 1.0, 1.0, 0.7816, 0.0, 0.2184, 0.0, 0.0, 1.0, 0.0, 0.0, 0.7816, 1.0, 1.0, 0.0, 0.0, 0.0, 0.2184, 1.0, 0.7816, 1.0, 1.0, 0.0, 0.2184, 1.0, 0.0, 0.0, 1.0, 0.0, 0.7816, 1.0, 0.2184, 1.0, 0.0, 0.0, 0.7816, 1.0, 1.0, 0.0, 0.0, 0.0, 0.2184, 1.0, 0.7816, 1.0, 1.0, 0.0, 0.2184, 1.0, 0.0, 0.0, 1.0, 0.0, 0.7816, 1.0, 0.2184, 1.0, 1.0, 1.0, 0.0, 1.0, 0.0, 0.0, 1.0, 1.0, 0.0, 0.0, 1.0, 0.0, 1.0, 1.0, 0.0, 1.0, 0.0, 0.0, 1.0, 1.0, 0.0, 0.0, 1.0, 0.0, 1.0, 1.0, 0.1075, 0.0, 1.0, 0.0, 1.0, 1.0, 0.0, 1.0, 0.1075, 0.0, 0.01704, 0.0, 0.0, 0.0, 0.0, 1.0, 0.01704, 0.0, 0.0, 1.0, 0.01704, 1.0, 0.06699, 0.0, 0.01704, 1.0, 0.06699, 1.0, 0.06699, 0.0, 0.01704, 0.0, 0.01704, 1.0, 0.1464, 0.0, 0.06699, 1.0, 0.1464, 1.0, 0.1464, 0.0, 0.06699, 0.0, 0.06699, 1.0, 0.25, 0.0, 0.1464, 1.0, 0.25, 1.0, 0.25, 0.0, 0.1464, 0.0, 0.1464, 1.0, 0.3706, 0.0, 0.25, 1.0, 0.3706, 1.0, 0.3706, 0.0, 0.25, 0.0, 0.25, 1.0, 0.5, 0.0, 0.5, 1.0, 0.6294, 1.0, 0.5, 0.0, 0.3706, 1.0, 0.5, 1.0, 0.5, 0.0, 0.3706, 0.0, 0.3706, 1.0, 0.6294, 0.0, 0.5, 0.0, 0.6294, 1.0, 0.75, 0.0, 0.6294, 1.0, 0.75, 1.0, 0.75, 0.0, 0.6294, 0.0, 0.6294, 1.0, 0.8536, 0.0, 0.75, 1.0, 0.8536, 1.0, 0.8536, 0.0, 0.75, 0.0, 0.75, 1.0, 0.933, 0.0, 0.933, 1.0, 0.983, 1.0, 0.933, 0.0, 0.8536, 1.0, 0.933, 1.0, 0.933, 0.0, 0.8536, 0.0, 0.8536, 1.0, 0.983, 0.0, 0.983, 1.0, 1.0, 1.0, 0.983, 0.0, 0.933, 0.0, 0.983, 1.0, 1.0, 0.0, 0.983, 0.0, 1.0, 1.0, 0.0, 1.0, 0.7549, 0.0, 1.0, 1.0, 0.0, 0.0, 0.7549, 0.0, 0.0, 1.0, 0.8333, 1.0, 1.0, 0.0, 0.0, 0.0, 0.8333, 1.0, 0.0, 0.0, 0.0, 1.0, 1.0, 0.6154, 1.0, 0.0, 0.8333, 1.0, 0.625, 0.506, 1.0, 1.0, 1.0, 0.0, 0.625, 0.506, 1.0, 0.0, 0.625, 0.04819, 0.0, 0.0, 0.125, 0.04819, 0.625, 0.04819, 0.125, 0.506, 0.125, 0.04819, 0.0, 0.0, 0.0, 1.0, 0.625, 0.506, 0.125, 0.506, 0.0, 1.0, 1.0, 1.0, 0.625, 0.506, 0.0, 1.0, 0.125, 0.506, 0.0, 0.0, 1.0, 0.0, 0.0, 0.0, 0.625, 0.04819, 1.0, 1.0, 0.0, 1.0, 0.0, 0.0, 1.0, 0.0, 1.0, 1.0, 0.0, 0.0, 1.0, 1.0, 1.0, 0.0, 0.0, 0.0, 1.0, 1.0, 0.0, 0.0, 0.0, 1.0, 1.0, 1.0, 1.0, 0.0, 0.0, 0.0, 1.0, 1.0, 0.0, 0.0, 0.0, 1.0, 1.0, 0.0, 1.0, 1.0, 0.0, 1.0, 1.0, 0.0, 0.0, 1.0, 0.0, 0.0, 0.8333, 1.0, 0.0, 1.0, 0.0, 0.0, 1.0, 0.0, 1.0, 0.6154, 0.8333, 1.0, 1.0, 0.0, 0.8333, 1.0, 0.0, 0.0, 0.1162, 0.03333, 0.0, 0.0, 0.1162, 0.0, 0.3182, 0.03333, 0.2778, 0.03333, 0.2778, 0.0, 0.3182, 0.03333, 0.2778, 0.0, 0.3182, 0.0, 0.5202, 0.03333, 0.4798, 0.03333, 0.4798, 0.0, 0.5202, 0.03333, 0.4798, 0.0, 0.5202, 0.0, 0.0, 1.0, 0.1162, 0.03333, 0.2778, 0.03333, 0.0, 1.0, 0.3182, 0.03333, 0.4798, 0.03333, 0.0, 1.0, 0.0, 0.0, 0.1162, 0.03333, 0.0, 1.0, 0.2778, 0.03333, 0.3182, 0.03333, 0.7222, 0.03333, 0.6818, 0.03333, 0.6818, 0.0, 0.7222, 0.03333, 0.6818, 0.0, 0.7222, 0.0, 1.0, 0.0, 0.8838, 0.03333, 0.8838, 0.0, 1.0, 1.0, 0.5202, 0.03333, 0.6818, 0.03333, 1.0, 1.0, 0.7222, 0.03333, 0.8838, 0.03333, 1.0, 1.0, 0.0, 1.0, 0.4798, 0.03333, 1.0, 1.0, 0.4798, 0.03333, 0.5202, 0.03333, 1.0, 1.0, 0.8838, 0.03333, 1.0, 0.0, 1.0, 1.0, 0.6818, 0.03333, 0.7222, 0.03333, 0.0, 0.0, 0.1468, 0.7445, 0.0, 1.0, 0.1468, 0.0, 0.1468, 0.7445, 0.0, 0.0, 1.0, 1.0, 0.0, 1.0, 0.1468, 0.7445, 1.0, 0.7445, 1.0, 1.0, 0.1468, 0.7445, 0.9412, 0.0, 0.0, 0.0, 0.0, 1.0, 1.0, 1.0, 1.0, 0.4167, 0.9412, 0.0, 1.0, 1.0, 0.9412, 0.0, 0.0, 1.0, 0.0, 0.8537, 0.0, 0.0, 0.1221, 0.5244, 0.1802, 0.5244, 0.1221, 0.5244, 0.0, 0.0, 0.1221, 0.6463, 0.0, 0.8537, 0.1221, 0.5244, 0.3547, 0.5244, 0.1802, 0.6463, 0.1802, 0.5244, 0.3547, 0.5244, 0.1802, 0.5244, 0.0, 0.0, 0.2413, 0.8537, 0.1221, 0.6463, 0.1802, 0.6463, 0.2413, 0.8537, 0.0, 0.8537, 0.1221, 0.6463, 0.4128, 0.5244, 0.3547, 0.5244, 0.0, 0.0, 0.3547, 0.6463, 0.1802, 0.6463, 0.3547, 0.5244, 0.3547, 0.6463, 0.2413, 0.8537, 0.1802, 0.6463, 0.2413, 1.0, 0.2413, 0.8537, 0.3547, 0.6463, 0.4128, 0.6463, 0.2413, 1.0, 0.3547, 0.6463, 0.5872, 0.5244, 0.4128, 0.5244, 0.0, 0.0, 0.5872, 0.6463, 0.4128, 0.6463, 0.4128, 0.5244, 0.5872, 0.6463, 0.4128, 0.5244, 0.5872, 0.5244, 1.0, 0.0, 0.6453, 0.5244, 0.5872, 0.5244, 1.0, 0.0, 0.5872, 0.5244, 0.0, 0.0, 0.8198, 0.5244, 0.6453, 0.5244, 1.0, 0.0, 0.8198, 0.6463, 0.6453, 0.6463, 0.6453, 0.5244, 0.8198, 0.6463, 0.6453, 0.5244, 0.8198, 0.5244, 0.8779, 0.5244, 0.8198, 0.5244, 1.0, 0.0, 0.7587, 0.8537, 0.6453, 0.6463, 0.8198, 0.6463, 0.8779, 0.6463, 0.7587, 0.8537, 0.8198, 0.6463, 0.7587, 1.0, 0.5872, 0.6463, 0.6453, 0.6463, 0.7587, 1.0, 0.6453, 0.6463, 0.7587, 0.8537, 0.7587, 1.0, 0.4128, 0.6463, 0.5872, 0.6463, 0.7587, 1.0, 0.2413, 1.0, 0.4128, 0.6463, 1.0, 0.8537, 0.8779, 0.6463, 0.8779, 0.5244, 1.0, 0.8537, 0.7587, 0.8537, 0.8779, 0.6463, 1.0, 0.8537, 0.8779, 0.5244, 1.0, 0.0, 0.625, 0.5134, 0.0, 0.0, 0.5991, 0.5361, 0.5792, 0.5657, 0.5991, 0.5361, 0.0, 0.0, 0.5668, 0.6002, 0.0, 0.0, 0.0, 1.0, 0.5668, 0.6002, 0.5792, 0.5657, 0.0, 0.0, 0.6551, 0.4992, 1.0, 0.0, 0.0, 0.0, 0.6551, 0.4992, 0.0, 0.0, 0.625, 0.5134, 0.6875, 0.4943, 1.0, 0.0, 0.6551, 0.4992, 0.5625, 0.6371, 0.5668, 0.6002, 0.0, 1.0, 0.5668, 0.6741, 0.5625, 0.6371, 0.0, 1.0, 0.5792, 0.7086, 0.5668, 0.6741, 0.0, 1.0, 0.5991, 0.7382, 0.5792, 0.7086, 0.0, 1.0, 0.625, 0.7609, 0.5991, 0.7382, 0.0, 1.0, 0.6551, 0.7751, 0.625, 0.7609, 0.0, 1.0, 1.0, 0.4943, 1.0, 0.0, 0.6875, 0.4943, 1.0, 1.0, 0.6875, 0.78, 0.6551, 0.7751, 1.0, 1.0, 1.0, 0.78, 0.6875, 0.78, 1.0, 1.0, 0.6551, 0.7751, 0.0, 1.0, 1.0, 1.0, 0.0, 1.0, 0.1263, 0.0, 1.0, 1.0, 0.1263, 0.0, 1.0, 0.0, 0.0404, 0.07042, 0.0404, 1.0, 0.0, 1.0, 0.0404, 0.07042, 0.0, 1.0, 0.0, 0.0, 0.9596, 0.07042, 1.0, 1.0, 0.9596, 1.0, 1.0, 0.0, 1.0, 1.0, 0.9596, 0.07042, 0.0, 0.0, 1.0, 0.0, 0.9596, 0.07042, 0.0, 0.0, 0.9596, 0.07042, 0.0404, 0.07042, 1.0, 1.0, 0.0, 0.0, 0.0, 1.0, 1.0, 1.0, 1.0, 0.0, 0.0, 0.0, 0.0, 1.0, 1.0, 1.0, 0.9725, 0.0, 0.0, 1.0, 0.9725, 0.0, 0.02747, 0.0, 1.0, 1.0, 0.0, 1.0, 0.0, 0.0, 1.0, 1.0, 0.0, 0.0, 1.0, 0.0, 1.0, 1.0, 0.0, 0.0, 0.0, 1.0, 1.0, 1.0, 1.0, 0.0, 0.0, 0.0, 0.0, 1.0, 1.0, 1.0, 1.0, 0.0, 0.0, 1.0, 1.0, 0.0, 0.0, 0.0, 1.0, 0.0, 1.0, 1.0, 0.0, 1.0, 1.0, 0.0, 0.0, 1.0, 0.0, 0.0, 0.1717, 0.1866, 0.0, 0.0, 0.07576, 0.1866, 0.2753, 0.07809, 0.0, 0.0, 0.1717, 0.1866, 0.07576, 0.6204, 0.07576, 0.1866, 0.0, 0.0, 0.1717, 0.6204, 0.2753, 0.07809, 0.1717, 0.1866, 0.0, 1.0, 0.1717, 0.6204, 0.07576, 0.6204, 0.0, 1.0, 0.07576, 0.6204, 0.0, 0.0, 0.2753, 1.0, 0.1717, 0.6204, 0.0, 1.0, 0.2753, 1.0, 0.2753, 0.07809, 0.1717, 0.6204, 1.0, 0.0, 0.7247, 0.07809, 0.8283, 0.1866, 0.9242, 0.1866, 1.0, 0.0, 0.8283, 0.1866, 0.9242, 0.6204, 1.0, 0.0, 0.9242, 0.1866, 0.8763, 1.0, 0.9242, 0.6204, 0.8763, 0.6204, 1.0, 1.0, 1.0, 0.0, 0.9242, 0.6204, 1.0, 1.0, 0.9242, 0.6204, 0.8763, 1.0, 0.8283, 1.0, 0.8283, 0.1866, 0.7247, 0.07809, 0.8283, 1.0, 0.7247, 0.07809, 0.7247, 1.0, 1.0, 0.0, 0.0, 0.0, 0.2753, 0.07809, 1.0, 0.0, 0.2753, 0.07809, 0.7247, 0.07809, 1.0, 1.0, 0.0, 0.0, 0.0, 1.0, 1.0, 1.0, 1.0, 0.0, 0.0, 0.0, 1.0, 1.0, 0.0, 0.0, 0.0, 1.0, 1.0, 1.0, 1.0, 0.0, 0.0, 0.0, 1.0, 1.0, 0.0, 0.0, 1.0, 0.0, 1.0, 1.0, 0.0, 1.0, 0.0, 0.0, 1.0, 1.0, 1.0, 0.0, 0.0, 0.0, 1.0, 1.0, 0.0, 0.0, 0.0, 1.0, 0.5667, 0.6562, 0.0, 1.0, 0.0, 0.0, 0.5667, 0.3438, 0.5667, 0.6562, 0.0, 0.0, 1.0, 1.0, 0.5667, 0.6562, 0.6778, 0.6562, 1.0, 0.0, 0.6778, 0.3438, 0.5667, 0.3438, 1.0, 0.0, 0.6778, 0.6562, 0.6778, 0.3438, 1.0, 0.0, 1.0, 1.0, 0.6778, 0.6562, 1.0, 1.0, 0.0, 1.0, 0.5667, 0.6562, 0.0, 0.0, 1.0, 0.0, 0.5667, 0.3438, 1.0, 1.0, 0.0, 1.0, 0.0, 0.0, 1.0, 1.0, 0.0, 0.0, 1.0, 0.0, 1.0, 1.0, 0.0, 0.0, 1.0, 0.0, 1.0, 1.0, 0.0, 1.0, 0.0, 0.0, 0.1383, 0.9111, 0.1383, 1.0, 0.0, 1.0, 0.0, 0.0, 0.2317, 0.9111, 0.1383, 0.9111, 0.0, 0.0, 0.1383, 0.9111, 0.0, 1.0, 0.6911, 0.663, 0.2317, 1.0, 0.2317, 0.9111, 0.6778, 0.64, 0.6911, 0.663, 0.2317, 0.9111, 0.7083, 0.6807, 0.2317, 1.0, 0.6911, 0.663, 0.6695, 0.6132, 0.6778, 0.64, 0.2317, 0.9111, 0.7284, 0.6918, 0.2317, 1.0, 0.7083, 0.6807, 0.6667, 0.5844, 0.6695, 0.6132, 0.2317, 0.9111, 1.0, 1.0, 0.7284, 0.6918, 0.75, 0.6956, 1.0, 1.0, 0.2317, 1.0, 0.7284, 0.6918, 0.6695, 0.5557, 0.2317, 0.9111, 0.0, 0.0, 0.6695, 0.5557, 0.6667, 0.5844, 0.2317, 0.9111, 0.6778, 0.5289, 0.6695, 0.5557, 0.0, 0.0, 0.6911, 0.5059, 0.6778, 0.5289, 0.0, 0.0, 0.7083, 0.4882, 0.6911, 0.5059, 0.0, 0.0, 1.0, 0.6956, 1.0, 1.0, 0.75, 0.6956, 1.0, 0.0, 1.0, 0.4733, 0.75, 0.4733, 1.0, 0.0, 0.75, 0.4733, 0.7284, 0.4771, 1.0, 0.0, 0.7284, 0.4771, 0.7083, 0.4882, 1.0, 0.0, 0.7083, 0.4882, 0.0, 0.0, 1.0, 0.0, 0.0, 1.0, 0.0, 0.0, 1.0, 0.0, 1.0, 1.0, 0.0, 1.0, 0.8838, 0.241, 1.0, 1.0, 1.0, 0.0, 0.8838, 0.241, 1.0, 0.0, 0.8838, 0.0, 0.7222, 0.241, 1.0, 1.0, 0.8838, 0.241, 0.6818, 0.241, 0.7222, 0.241, 0.7222, 0.0, 0.6818, 0.241, 0.7222, 0.0, 0.6818, 0.0, 0.4798, 0.241, 0.5202, 0.241, 0.5202, 0.0, 0.4798, 0.241, 0.5202, 0.0, 0.4798, 0.0, 0.2778, 0.241, 0.3182, 0.241, 0.3182, 0.0, 0.2778, 0.241, 0.3182, 0.0, 0.2778, 0.0, 0.0, 0.0, 0.1162, 0.241, 0.1162, 0.0, 0.0, 1.0, 0.2778, 0.241, 0.1162, 0.241, 0.0, 1.0, 0.1162, 0.241, 0.0, 0.0, 0.0, 1.0, 1.0, 1.0, 0.6818, 0.241, 0.6818, 0.241, 1.0, 1.0, 0.7222, 0.241, 0.0, 1.0, 0.6818, 0.241, 0.5202, 0.241, 0.0, 1.0, 0.5202, 0.241, 0.4798, 0.241, 0.0, 1.0, 0.4798, 0.241, 0.3182, 0.241, 0.0, 1.0, 0.3182, 0.241, 0.2778, 0.241, 1.0, 1.0, 0.0, 1.0, 0.0, 0.0, 1.0, 1.0, 0.0, 0.0, 1.0, 0.0, 1.0, 0.0, 0.0, 1.0, 0.0, 0.0, 1.0, 1.0, 0.0, 1.0, 1.0, 0.0, 1.0, 0.0, 0.0, 0.0, 0.0, 1.0, 1.0, 0.0, 0.0, 1.0, 1.0, 1.0, 1.0, 0.0, 0.0, 0.0, 0.0, 1.0, 1.0, 0.0, 0.0, 1.0, 1.0, 1.0, 0.1263, 0.0, 1.0, 1.0, 1.0, 0.0, 0.0, 1.0, 1.0, 1.0, 0.1263, 0.0, 0.0, 1.0, 0.7549, 0.0, 0.0, 0.0, 0.0, 1.0, 1.0, 1.0, 0.7549, 0.0, 0.8925, 0.0, 0.0, 1.0, 0.0, 0.0, 1.0, 1.0, 0.0, 1.0, 0.8925, 0.0, 1.0, 0.0, 1.0, 1.0, 0.0, 1.0, 1.0, 0.0, 0.0, 1.0, 0.0, 0.0, 1.0, 0.0, 0.0, 1.0, 0.0, 0.0, 1.0, 0.0, 1.0, 1.0, 0.0, 1.0, 0.5, 0.8333, 1.0, 0.0, 0.0, 0.0, 0.5, 0.8333, 0.0, 0.0, 0.0, 0.8333, 1.0, 1.0, 0.5, 0.8333, 0.5, 1.0, 1.0, 1.0, 1.0, 0.0, 0.5, 0.8333, 0.5333, 0.8333, 1.0, 1.0, 1.0, 0.8333, 0.0, 0.0, 0.5333, 0.8333, 0.5333, 0.0, 0.0, 1.0, 0.5333, 0.8333, 0.0, 0.0, 0.0, 1.0, 1.0, 1.0, 0.5333, 0.8333, 1.0, 0.0, 1.0, 1.0, 0.0, 1.0, 1.0, 0.0, 0.0, 1.0, 0.0, 0.0, 1.0, 1.0, 0.0, 1.0, 0.0, 0.0, 1.0, 1.0, 0.0, 0.0, 1.0, 0.0, 0.9412, 0.0, 1.0, 1.0, 0.0, 1.0, 0.9412, 0.0, 0.0, 1.0, 0.0, 0.0, 0.9412, 0.0, 1.0, 0.4167, 1.0, 1.0, 0.625, 0.494, 1.0, 1.0, 1.0, 0.0, 0.625, 0.9518, 1.0, 1.0, 0.625, 0.494, 0.0, 0.0, 0.625, 0.494, 1.0, 0.0, 0.125, 0.494, 0.625, 0.494, 0.0, 0.0, 0.0, 1.0, 0.125, 0.9518, 0.125, 0.494, 0.0, 1.0, 0.125, 0.494, 0.0, 0.0, 0.0, 1.0, 1.0, 1.0, 0.625, 0.9518, 0.0, 1.0, 0.625, 0.9518, 0.125, 0.9518, 0.5792, 0.7086, 0.5991, 0.7382, 0.0, 1.0, 0.625, 0.7609, 0.0, 1.0, 0.5991, 0.7382, 0.5668, 0.6741, 0.5792, 0.7086, 0.0, 1.0, 0.6551, 0.7751, 0.0, 1.0, 0.625, 0.7609, 0.5625, 0.6371, 0.5668, 0.6741, 0.0, 1.0, 0.5668, 0.6002, 0.0, 1.0, 0.0, 0.0, 0.5668, 0.6002, 0.5625, 0.6371, 0.0, 1.0, 0.5792, 0.5657, 0.5668, 0.6002, 0.0, 0.0, 1.0, 1.0, 0.6551, 0.7751, 0.6875, 0.78, 1.0, 1.0, 0.0, 1.0, 0.6551, 0.7751, 0.5991, 0.5361, 0.5792, 0.5657, 0.0, 0.0, 0.625, 0.5134, 0.5991, 0.5361, 0.0, 0.0, 0.6551, 0.4992, 0.625, 0.5134, 0.0, 0.0, 1.0, 0.78, 1.0, 1.0, 0.6875, 0.78, 1.0, 0.0, 1.0, 0.4943, 0.6875, 0.4943, 1.0, 0.0, 0.6875, 0.4943, 0.6551, 0.4992, 1.0, 0.0, 0.6551, 0.4992, 0.0, 0.0, 0.0, 1.0, 1.0, 0.0, 0.0, 0.0, 0.0, 1.0, 1.0, 1.0, 1.0, 0.0, 1.0, 0.0, 1.0, 1.0, 0.0, 1.0, 1.0, 0.0, 0.0, 1.0, 0.0, 0.0, 0.1383, 0.9111, 0.0, 1.0, 0.1383, 1.0, 0.0, 0.0, 0.1383, 0.9111, 0.2317, 0.9111, 0.0, 0.0, 0.0, 1.0, 0.1383, 0.9111, 0.6911, 0.663, 0.2317, 0.9111, 0.2317, 1.0, 0.6778, 0.64, 0.2317, 0.9111, 0.6911, 0.663, 0.7083, 0.6807, 0.6911, 0.663, 0.2317, 1.0, 0.6695, 0.6132, 0.2317, 0.9111, 0.6778, 0.64, 0.7284, 0.6918, 0.7083, 0.6807, 0.2317, 1.0, 0.6667, 0.5844, 0.2317, 0.9111, 0.6695, 0.6132, 1.0, 1.0, 0.75, 0.6956, 0.7284, 0.6918, 1.0, 1.0, 0.7284, 0.6918, 0.2317, 1.0, 0.6695, 0.5557, 0.0, 0.0, 0.2317, 0.9111, 0.6695, 0.5557, 0.2317, 0.9111, 0.6667, 0.5844, 0.6778, 0.5289, 0.0, 0.0, 0.6695, 0.5557, 0.6911, 0.5059, 0.0, 0.0, 0.6778, 0.5289, 0.7083, 0.4882, 0.0, 0.0, 0.6911, 0.5059, 1.0, 0.6956, 0.75, 0.6956, 1.0, 1.0, 1.0, 0.0, 0.75, 0.4733, 1.0, 0.4733, 1.0, 0.0, 0.7284, 0.4771, 0.75, 0.4733, 1.0, 0.0, 0.7083, 0.4882, 0.7284, 0.4771, 1.0, 0.0, 0.0, 0.0, 0.7083, 0.4882, 1.0, 1.0, 0.0, 1.0, 0.0, 0.0, 1.0, 1.0, 0.0, 0.0, 1.0, 0.0, 0.3761, 0.927, 0.3761, 1.0, 0.0, 1.0, 0.3761, 0.927, 0.0, 1.0, 0.0, 0.7445, 0.8532, 0.7445, 0.5505, 1.0, 0.5505, 0.927, 1.0, 1.0, 0.5505, 1.0, 0.8532, 0.7445, 1.0, 0.0, 0.8532, 0.7445, 0.8532, 0.0, 1.0, 0.0, 1.0, 1.0, 0.8532, 0.7445, 0.0, 0.7445, 0.8532, 0.7445, 0.3761, 0.927, 0.3761, 0.927, 0.8532, 0.7445, 0.5505, 0.927, 0.8333, 0.0, 0.0, 0.0, 0.0, 1.0, 1.0, 1.0, 1.0, 0.3846, 0.8333, 0.0, 1.0, 1.0, 0.8333, 0.0, 0.0, 1.0, 0.01704, 0.0, 0.0, 1.0, 0.01704, 1.0, 0.01704, 0.0, 0.0, 0.0, 0.0, 1.0, 0.06699, 0.0, 0.01704, 1.0, 0.06699, 1.0, 0.06699, 0.0, 0.01704, 0.0, 0.01704, 1.0, 0.1464, 0.0, 0.06699, 1.0, 0.1464, 1.0, 0.1464, 0.0, 0.06699, 0.0, 0.06699, 1.0, 0.25, 0.0, 0.1464, 1.0, 0.25, 1.0, 0.25, 0.0, 0.1464, 0.0, 0.1464, 1.0, 0.3706, 0.0, 0.25, 1.0, 0.3706, 1.0, 0.3706, 0.0, 0.25, 0.0, 0.25, 1.0, 0.5, 0.0, 0.3706, 1.0, 0.5, 1.0, 0.5, 0.0, 0.5, 1.0, 0.6294, 1.0, 0.5, 0.0, 0.3706, 0.0, 0.3706, 1.0, 0.6294, 0.0, 0.5, 0.0, 0.6294, 1.0, 0.75, 0.0, 0.6294, 1.0, 0.75, 1.0, 0.75, 0.0, 0.6294, 0.0, 0.6294, 1.0, 0.8536, 0.0, 0.75, 1.0, 0.8536, 1.0, 0.8536, 0.0, 0.8536, 1.0, 0.933, 1.0, 0.8536, 0.0, 0.75, 0.0, 0.75, 1.0, 0.933, 0.0, 0.8536, 0.0, 0.933, 1.0, 0.983, 0.0, 0.933, 1.0, 0.983, 1.0, 0.983, 0.0, 0.983, 1.0, 1.0, 1.0, 0.983, 0.0, 0.933, 0.0, 0.933, 1.0, 1.0, 0.0, 0.983, 0.0, 1.0, 1.0, 0.8333, 0.0, 1.0, 1.0, 0.0, 1.0, 0.8333, 0.0, 0.0, 1.0, 0.0, 0.0, 0.8333, 0.0, 1.0, 0.3846, 1.0, 1.0, 0.5667, 0.3437, 0.0, 1.0, 0.0, 0.0, 0.5667, 0.3437, 0.5667, 0.6562, 0.0, 1.0, 1.0, 1.0, 0.5667, 0.6562, 0.6778, 0.6562, 1.0, 1.0, 0.6778, 0.6562, 0.6778, 0.3437, 1.0, 0.0, 0.6778, 0.3437, 0.5667, 0.3437, 1.0, 0.0, 1.0, 1.0, 0.6778, 0.3437, 1.0, 1.0, 0.0, 1.0, 0.5667, 0.6562, 0.0, 0.0, 1.0, 0.0, 0.5667, 0.3437, 0.5667, 0.6563, 0.0, 1.0, 0.0, 0.0, 0.5667, 0.6563, 0.0, 0.0, 0.5667, 0.3438, 1.0, 0.0, 0.6778, 0.6563, 0.6778, 0.3438, 1.0, 0.0, 0.6778, 0.3438, 0.5667, 0.3438, 1.0, 0.0, 0.5667, 0.3438, 0.0, 0.0, 1.0, 1.0, 0.6778, 0.6563, 1.0, 0.0, 1.0, 1.0, 0.0, 1.0, 0.5667, 0.6563, 1.0, 1.0, 0.5667, 0.6563, 0.6778, 0.6563, 0.0, 1.0, 1.0, 0.0, 0.0, 0.0, 0.0, 1.0, 1.0, 1.0, 1.0, 0.0, 1.0, 1.0, 0.0, 1.0, 0.0, 0.0, 1.0, 1.0, 0.0, 0.0, 1.0, 0.0, 0.5667, 0.6562, 0.0, 1.0, 0.0, 0.0, 0.5667, 0.6562, 0.0, 0.0, 0.5667, 0.3438, 1.0, 0.0, 0.6778, 0.3438, 0.5667, 0.3438, 1.0, 0.0, 0.5667, 0.3438, 0.0, 0.0, 1.0, 1.0, 0.6778, 0.6562, 0.6778, 0.3438, 1.0, 1.0, 0.6778, 0.3438, 1.0, 0.0, 1.0, 1.0, 0.0, 1.0, 0.5667, 0.6562, 1.0, 1.0, 0.5667, 0.6562, 0.6778, 0.6562, 0.0, 1.0, 1.0, 0.0, 0.0, 0.0, 0.0, 1.0, 1.0, 1.0, 1.0, 0.0, 1.0, 1.0, 0.0, 1.0, 0.0, 0.0, 1.0, 1.0, 0.0, 0.0, 1.0, 0.0, 1.0, 1.0, 0.0, 1.0, 0.0, 0.0, 1.0, 1.0, 0.0, 0.0, 1.0, 0.0, 1.0, 1.0, 0.0, 1.0, 0.0, 0.0, 1.0, 1.0, 0.0, 0.0, 1.0, 0.0, 0.0, 1.0, 1.0, 1.0, 1.0, 0.0, 0.0, 1.0, 1.0, 0.0, 0.0, 0.0, 0.0, 1.0, 1.0, 1.0, 1.0, 0.0, 0.0, 1.0, 1.0, 0.0, 0.0, 0.0, 1.0, 1.0, 0.0, 1.0, 0.0, 0.0, 1.0, 1.0, 0.0, 0.0, 1.0, 0.0, 1.0, 1.0, 0.0, 1.0, 0.0, 0.0, 1.0, 1.0, 0.0, 0.0, 1.0, 0.0, 0.0, 1.0, 1.0, 1.0, 1.0, 0.0, 0.0, 1.0, 1.0, 0.0, 0.0, 0.0, 0.0, 1.0, 1.0, 1.0, 1.0, 0.0, 0.0, 1.0, 1.0, 0.0, 0.0, 0.0, 1.0, 0.0, 0.0, 0.0, 0.0, 1.0, 1.0, 0.0, 0.0, 1.0, 1.0, 1.0, 1.0, 1.0, 1.0, 0.0, 0.0, 0.0, 1.0, 1.0, 0.0, 0.0, 0.0, 1.0, 0.0, 0.0, 1.0, 0.0, 1.0, 1.0, 0.0, 0.0, 1.0, 1.0, 0.0, 1.0, 1.0, 0.0, 1.0, 1.0, 0.0, 1.0, 1.0, 0.0, 0.0, 1.0, 0.0, 0.0, 0.0, 0.6678, 1.0, 1.0, 0.0, 1.0, 0.0, 0.6678, 1.0, 0.6678, 1.0, 1.0, 0.0, 0.3342, 1.0, 0.3342, 1.0, 0.6678, 0.0, 0.3342, 1.0, 0.6678, 0.0, 0.6678, 0.0, 0.0, 1.0, 0.0, 1.0, 0.3342, 0.0, 0.0, 1.0, 0.3342, 0.0, 0.3342, 0.9992, 0.03038, 0.0, 0.0, 0.9991, 0.0, 0.9992, 0.03038, 0.001073, 0.3342, 0.0, 0.0, 0.9995, 0.06071, 0.009641, 1.0, 0.004288, 0.6678, 0.9995, 0.06071, 0.004288, 0.6678, 0.001073, 0.3342, 0.9995, 0.06071, 0.001073, 0.3342, 0.9992, 0.03038, 1.0, 0.09091, 0.009641, 1.0, 0.9995, 0.06071, 0.0, 0.6678, 0.0, 1.0, 1.0, 1.0, 0.0, 0.6678, 1.0, 1.0, 1.0, 0.6678, 0.0, 0.3342, 1.0, 0.6678, 1.0, 0.3342, 0.0, 0.3342, 0.0, 0.6678, 1.0, 0.6678, 0.0, 0.0, 1.0, 0.3342, 1.0, 0.0, 0.0, 0.0, 0.0, 0.3342, 1.0, 0.3342, 0.001073, 0.3342, 0.9991, 0.0, 0.0, 0.0, 0.001073, 0.3342, 0.9992, 0.03038, 0.9991, 0.0, 0.004288, 0.6678, 0.9995, 0.06071, 0.9992, 0.03038, 0.004288, 0.6678, 0.9992, 0.03038, 0.001073, 0.3342, 0.009641, 1.0, 1.0, 0.09091, 0.9995, 0.06071, 0.009641, 1.0, 0.9995, 0.06071, 0.004288, 0.6678, 1.0, 0.0, 0.0, 1.0, 1.0, 1.0, 1.0, 0.0, 0.0, 0.0, 0.0, 1.0, 0.9546, 1.0, 0.04542, 0.0, 0.0, 0.728, 0.9546, 1.0, 1.0, 0.272, 0.04542, 0.0, 0.0, 0.0, 1.0, 0.0, 1.0, 1.0, 0.0, 0.0, 1.0, 1.0, 0.0, 1.0, 0.9546, 1.0, 0.0, 0.728, 0.04542, 0.0, 1.0, 0.272, 0.9546, 1.0, 0.04542, 0.0, 1.0, 0.68, 1.0, 1.0, 0.0, 1.0, 1.0, 0.68, 0.0, 1.0, 0.0, 0.68, 1.0, 0.3423, 0.0, 0.68, 0.0, 0.3423, 1.0, 0.3423, 1.0, 0.68, 0.0, 0.68, 1.0, 0.0, 0.0, 0.3423, 0.0, 0.0, 1.0, 0.0, 1.0, 0.3423, 0.0, 0.3423, 1.0, 0.3423, 0.009602, 0.2074, 0.9928, 0.0, 1.0, 0.3423, 0.01025, 0.2385, 0.009602, 0.2074, 0.9643, 0.68, 0.007012, 0.2692, 0.01025, 0.2385, 0.9643, 0.68, 0.01025, 0.2385, 1.0, 0.3423, 0.8872, 1.0, 0.0, 0.2983, 0.007012, 0.2692, 0.8872, 1.0, 0.007012, 0.2692, 0.9643, 0.68, 1.0, 1.0, 0.0, 0.68, 0.0, 1.0, 1.0, 0.68, 0.0, 0.68, 1.0, 1.0, 1.0, 0.3423, 0.0, 0.3423, 0.0, 0.68, 1.0, 0.3423, 0.0, 0.68, 1.0, 0.68, 1.0, 0.0, 0.0, 0.0, 0.0, 0.3423, 1.0, 0.0, 0.0, 0.3423, 1.0, 0.3423, 0.01025, 0.2385, 0.9928, 0.0, 0.009602, 0.2074, 0.01025, 0.2385, 1.0, 0.3423, 0.9928, 0.0, 0.007012, 0.2692, 0.8872, 1.0, 0.9643, 0.68, 0.007012, 0.2692, 0.9643, 0.68, 1.0, 0.3423, 0.007012, 0.2692, 1.0, 0.3423, 0.01025, 0.2385, 0.0, 0.2983, 0.8872, 1.0, 0.007012, 0.2692, 0.0, 1.0, 1.0, 0.0, 1.0, 1.0, 0.0, 1.0, 0.0, 0.0, 1.0, 0.0, 1.0, 0.468, 0.0, 0.532, 0.2213, 0.0, 0.7787, 1.0, 0.0, 0.532, 1.0, 0.468, 0.0, 0.0, 0.0, 1.0, 1.0, 1.0, 0.0, 0.0, 1.0, 1.0, 1.0, 0.0, 0.0, 0.532, 1.0, 0.468, 0.2213, 0.0, 0.0, 0.532, 0.7787, 1.0, 1.0, 0.468, 0.0, 0.6558, 1.0, 1.0, 0.0, 1.0, 0.0, 0.6558, 1.0, 0.6558, 1.0, 1.0, 0.0, 0.3198, 1.0, 0.3198, 1.0, 0.6558, 0.0, 0.3198, 1.0, 0.6558, 0.0, 0.6558, 0.0, 0.0, 1.0, 0.0, 1.0, 0.3198, 0.0, 0.0, 1.0, 0.3198, 0.0, 0.3198, 0.9942, 0.9382, 0.1149, 0.0, 1.0, 0.9091, 0.9942, 0.9382, 0.05159, 0.3198, 0.1149, 0.0, 0.9907, 0.9687, 0.01297, 0.6558, 0.05159, 0.3198, 0.9907, 0.9687, 0.05159, 0.3198, 0.9942, 0.9382, 0.9896, 1.0, 0.0, 1.0, 0.01297, 0.6558, 0.9896, 1.0, 0.01297, 0.6558, 0.9907, 0.9687, 0.0, 0.6558, 0.0, 1.0, 1.0, 1.0, 0.0, 0.6558, 1.0, 1.0, 1.0, 0.6558, 0.0, 0.3198, 1.0, 0.6558, 1.0, 0.3198, 0.0, 0.3198, 0.0, 0.6558, 1.0, 0.6558, 0.0, 0.0, 1.0, 0.3198, 1.0, 0.0, 0.0, 0.0, 0.0, 0.3198, 1.0, 0.3198, 0.05159, 0.3198, 1.0, 0.9091, 0.1149, 0.0, 0.05159, 0.3198, 0.9942, 0.9382, 1.0, 0.9091, 0.01297, 0.6558, 0.9896, 1.0, 0.9907, 0.9687, 0.01297, 0.6558, 0.9907, 0.9687, 0.9942, 0.9382, 0.01297, 0.6558, 0.9942, 0.9382, 0.05159, 0.3198, 0.0, 1.0, 0.9896, 1.0, 0.01297, 0.6558, 1.0, 0.0, 0.0, 0.0, 0.0, 1.0, 1.0, 0.0, 0.0, 1.0, 1.0, 1.0, 1.0, 1.0, 0.0, 0.0, 0.0, 1.0, 1.0, 1.0, 1.0, 0.0, 0.0, 0.0, 1.0, 0.0, 0.0, 1.0, 0.0, 0.0, 1.0, 0.0, 1.0, 1.0, 0.0, 1.0, 1.0, 0.0, 0.0, 1.0, 0.0, 0.0, 1.0, 0.0, 1.0, 1.0, 0.0, 1.0, 0.0, 0.0, 1.0, 0.0, 1.0, 1.0, 0.0, 0.0, 1.0, 1.0, 0.0, 1.0, 0.0, 0.0, 1.0, 1.0, 1.0, 0.0, 0.0, 0.0, 0.0, 1.0, 1.0, 1.0, 0.7816, 0.0, 0.0, 1.0, 1.0, 1.0, 0.7816, 0.0, 0.2184, 0.0, 0.0, 1.0, 0.2184, 0.0, 1.0, 1.0, 0.0, 1.0, 0.2184, 0.0, 0.7816, 0.0, 1.0, 1.0, 0.7816, 0.0, 0.2184, 0.0, 0.0, 1.0, 0.7816, 0.0, 0.0, 1.0, 1.0, 1.0, 0.2184, 0.0, 1.0, 1.0, 0.0, 1.0, 0.2184, 0.0, 0.7816, 0.0, 1.0, 1.0, 1.0, 0.0, 0.2184, 1.0, 0.0, 0.0, 1.0, 0.0, 0.7816, 1.0, 0.2184, 1.0, 0.0, 0.0, 0.7816, 1.0, 1.0, 0.0, 0.0, 0.0, 0.2184, 1.0, 0.7816, 1.0, 1.0, 0.0, 0.2184, 1.0, 0.0, 0.0, 1.0, 0.0, 0.7816, 1.0, 0.2184, 1.0, 0.2184, 1.0, 0.7816, 1.0, 1.0, 0.0, 0.0, 0.0, 0.2184, 1.0, 1.0, 0.0, 1.0, 0.0, 0.0, 0.0, 0.0, 1.0, 1.0, 0.0, 0.0, 1.0, 1.0, 1.0, 1.0, 1.0, 1.0, 0.0, 0.0, 0.0, 1.0, 1.0, 0.0, 0.0, 0.0, 1.0, 0.0, 0.0, 1.0, 0.0, 1.0, 1.0, 0.0, 0.0, 1.0, 1.0, 0.0, 1.0, 1.0, 0.0, 1.0, 1.0, 0.0, 1.0, 1.0, 0.0, 0.0, 1.0, 0.0, 0.0, 0.0, 0.6678, 1.0, 1.0, 0.0, 1.0, 0.0, 0.6678, 1.0, 0.6678, 1.0, 1.0, 0.0, 0.3342, 1.0, 0.3342, 1.0, 0.6678, 0.0, 0.3342, 1.0, 0.6678, 0.0, 0.6678, 0.0, 0.0, 1.0, 0.0, 1.0, 0.3342, 0.0, 0.0, 1.0, 0.3342, 0.0, 0.3342, 0.9992, 0.03038, 0.0, 0.0, 0.9991, 0.0, 0.9992, 0.03038, 0.001073, 0.3342, 0.0, 0.0, 0.9995, 0.06071, 0.009641, 1.0, 0.004288, 0.6678, 0.9995, 0.06071, 0.004288, 0.6678, 0.001073, 0.3342, 0.9995, 0.06071, 0.001073, 0.3342, 0.9992, 0.03038, 1.0, 0.09091, 0.009641, 1.0, 0.9995, 0.06071, 0.0, 0.6678, 0.0, 1.0, 1.0, 1.0, 0.0, 0.6678, 1.0, 1.0, 1.0, 0.6678, 0.0, 0.3342, 1.0, 0.6678, 1.0, 0.3342, 0.0, 0.3342, 0.0, 0.6678, 1.0, 0.6678, 0.0, 0.0, 1.0, 0.3342, 1.0, 0.0, 0.0, 0.0, 0.0, 0.3342, 1.0, 0.3342, 0.001073, 0.3342, 0.9991, 0.0, 0.0, 0.0, 0.001073, 0.3342, 0.9992, 0.03038, 0.9991, 0.0, 0.004288, 0.6678, 0.9995, 0.06071, 0.9992, 0.03038, 0.004288, 0.6678, 0.9992, 0.03038, 0.001073, 0.3342, 0.009641, 1.0, 1.0, 0.09091, 0.9995, 0.06071, 0.009641, 1.0, 0.9995, 0.06071, 0.004288, 0.6678, 1.0, 0.0, 0.0, 1.0, 1.0, 1.0, 1.0, 0.0, 0.0, 0.0, 0.0, 1.0, 0.9546, 1.0, 0.04542, 0.0, 0.0, 0.728, 0.9546, 1.0, 1.0, 0.272, 0.04542, 0.0, 0.0, 0.0, 1.0, 0.0, 1.0, 1.0, 0.0, 0.0, 1.0, 1.0, 0.0, 1.0, 0.9546, 1.0, 0.0, 0.728, 0.04542, 0.0, 1.0, 0.272, 0.9546, 1.0, 0.04542, 0.0, 1.0, 0.68, 1.0, 1.0, 0.0, 1.0, 1.0, 0.68, 0.0, 1.0, 0.0, 0.68, 1.0, 0.3423, 0.0, 0.68, 0.0, 0.3423, 1.0, 0.3423, 1.0, 0.68, 0.0, 0.68, 1.0, 0.0, 0.0, 0.3423, 0.0, 0.0, 1.0, 0.0, 1.0, 0.3423, 0.0, 0.3423, 1.0, 0.3423, 0.009602, 0.2074, 0.9928, 0.0, 1.0, 0.3423, 0.01025, 0.2385, 0.009602, 0.2074, 0.9643, 0.68, 0.007012, 0.2692, 0.01025, 0.2385, 0.9643, 0.68, 0.01025, 0.2385, 1.0, 0.3423, 0.8872, 1.0, 0.0, 0.2983, 0.007012, 0.2692, 0.8872, 1.0, 0.007012, 0.2692, 0.9643, 0.68, 1.0, 1.0, 0.0, 0.68, 0.0, 1.0, 1.0, 0.68, 0.0, 0.68, 1.0, 1.0, 1.0, 0.3423, 0.0, 0.3423, 0.0, 0.68, 1.0, 0.3423, 0.0, 0.68, 1.0, 0.68, 1.0, 0.0, 0.0, 0.0, 0.0, 0.3423, 1.0, 0.0, 0.0, 0.3423, 1.0, 0.3423, 0.01025, 0.2385, 0.9928, 0.0, 0.009602, 0.2074, 0.01025, 0.2385, 1.0, 0.3423, 0.9928, 0.0, 0.007012, 0.2692, 0.8872, 1.0, 0.9643, 0.68, 0.007012, 0.2692, 0.9643, 0.68, 1.0, 0.3423, 0.007012, 0.2692, 1.0, 0.3423, 0.01025, 0.2385, 0.0, 0.2983, 0.8872, 1.0, 0.007012, 0.2692, 0.0, 1.0, 1.0, 0.0, 1.0, 1.0, 0.0, 1.0, 0.0, 0.0, 1.0, 0.0, 1.0, 0.468, 0.0, 0.532, 0.2213, 0.0, 0.7787, 1.0, 0.0, 0.532, 1.0, 0.468, 0.0, 0.0, 0.0, 1.0, 1.0, 1.0, 0.0, 0.0, 1.0, 1.0, 1.0, 0.0, 0.0, 0.532, 1.0, 0.468, 0.2213, 0.0, 0.0, 0.532, 0.7787, 1.0, 1.0, 0.468, 0.0, 0.6558, 1.0, 1.0, 0.0, 1.0, 0.0, 0.6558, 1.0, 0.6558, 1.0, 1.0, 0.0, 0.3198, 1.0, 0.3198, 1.0, 0.6558, 0.0, 0.3198, 1.0, 0.6558, 0.0, 0.6558, 0.0, 0.0, 1.0, 0.0, 1.0, 0.3198, 0.0, 0.0, 1.0, 0.3198, 0.0, 0.3198, 0.9942, 0.9382, 0.1149, 0.0, 1.0, 0.9091, 0.9942, 0.9382, 0.05159, 0.3198, 0.1149, 0.0, 0.9907, 0.9687, 0.01297, 0.6558, 0.05159, 0.3198, 0.9907, 0.9687, 0.05159, 0.3198, 0.9942, 0.9382, 0.9896, 1.0, 0.0, 1.0, 0.01297, 0.6558, 0.9896, 1.0, 0.01297, 0.6558, 0.9907, 0.9687, 0.0, 0.6558, 0.0, 1.0, 1.0, 1.0, 0.0, 0.6558, 1.0, 1.0, 1.0, 0.6558, 0.0, 0.3198, 1.0, 0.6558, 1.0, 0.3198, 0.0, 0.3198, 0.0, 0.6558, 1.0, 0.6558, 0.0, 0.0, 1.0, 0.3198, 1.0, 0.0, 0.0, 0.0, 0.0, 0.3198, 1.0, 0.3198, 0.05159, 0.3198, 1.0, 0.9091, 0.1149, 0.0, 0.05159, 0.3198, 0.9942, 0.9382, 1.0, 0.9091, 0.01297, 0.6558, 0.9896, 1.0, 0.9907, 0.9687, 0.01297, 0.6558, 0.9907, 0.9687, 0.9942, 0.9382, 0.01297, 0.6558, 0.9942, 0.9382, 0.05159, 0.3198, 0.0, 1.0, 0.9896, 1.0, 0.01297, 0.6558, 1.0, 0.0, 0.0, 0.0, 0.0, 1.0, 1.0, 0.0, 0.0, 1.0, 1.0, 1.0, 1.0, 1.0, 0.0, 0.0, 0.0, 1.0, 1.0, 1.0, 1.0, 0.0, 0.0, 0.0, 1.0, 0.0, 0.0, 1.0, 0.0, 0.0, 1.0, 0.0, 1.0, 1.0, 0.0, 1.0, 1.0, 0.0, 0.0, 1.0, 0.0, 0.0, 1.0, 0.0, 1.0, 1.0, 0.0, 1.0, 0.0, 0.0, 1.0, 0.0, 1.0, 1.0, 0.0, 0.0, 1.0, 1.0, 0.0, 1.0, 0.0, 0.0, 1.0, 1.0, 1.0, 0.0, 0.0, 0.0, 0.0, 1.0, 1.0, 1.0, 0.7816, 0.0, 0.0, 1.0, 1.0, 1.0, 0.7816, 0.0, 0.2184, 0.0, 0.0, 1.0, 0.2184, 0.0, 1.0, 1.0, 0.0, 1.0, 0.2184, 0.0, 0.7816, 0.0, 1.0, 1.0, 0.7816, 0.0, 0.2184, 0.0, 0.0, 1.0, 0.7816, 0.0, 0.0, 1.0, 1.0, 1.0, 0.2184, 0.0, 1.0, 1.0, 0.0, 1.0, 0.2184, 0.0, 0.7816, 0.0, 1.0, 1.0, 1.0, 0.0, 0.2184, 1.0, 0.0, 0.0, 1.0, 0.0, 0.7816, 1.0, 0.2184, 1.0, 0.0, 0.0, 0.7816, 1.0, 1.0, 0.0, 0.0, 0.0, 0.2184, 1.0, 0.7816, 1.0, 1.0, 0.0, 0.2184, 1.0, 0.0, 0.0, 1.0, 0.0, 0.7816, 1.0, 0.2184, 1.0, 0.2184, 1.0, 0.7816, 1.0, 1.0, 0.0, 0.0, 0.0, 0.2184, 1.0, 1.0, 0.0])
me_shape_9_indexedfaceset.materials.append(mat_metal_pins)
me_shape_9_indexedfaceset.materials.append(mat_plastic_case_white)
me_shape_9_indexedfaceset.update()

# ---- objects
ob_shape_9_indexedfaceset = bpy.data.objects.new('SHAPE_9_IndexedFaceSet', me_shape_9_indexedfaceset)

# ---- transforms, parenting, visibility, modifiers, constraints
ob_shape_9_indexedfaceset.location = (-4.768e-07, 0.0, 0.0)
ob_shape_9_indexedfaceset.rotation_euler = (1.571, 0.0, -3.142)
ob_shape_9_indexedfaceset.scale = (2.54, 2.54, 2.54)
_m = ob_shape_9_indexedfaceset.modifiers.new('Bevel', 'BEVEL')
_m.width = 0.01
_m.width_pct = 0.01
_m = ob_shape_9_indexedfaceset.modifiers.new('Auto Smooth', 'NODES')
_m.node_group = ng_auto_smooth
_gi = [s.identifier for s in ng_auto_smooth.interface.items_tree if s.item_type == 'SOCKET' and s.in_out == 'INPUT']
_m[_gi[1]] = 0.5236  # Angle

# ---- collection membership
col_collection.objects.link(ob_shape_9_indexedfaceset)

# ---- scene / render settings (as saved in the file)
scene.frame_start = 1; scene.frame_end = 250; scene.frame_set(1)
scene.render.engine = 'BLENDER_EEVEE_NEXT'
scene.cycles.sampling_pattern = 'TABULATED_SOBOL'
scene.cycles.use_light_tree = False
scene.view_settings.view_transform = 'Filmic'
bpy.context.view_layer.update()

# ---- added for rendering (the .blend has no active camera and no usable light): camera, sun
cam_auto = bpy.data.cameras.new('AutoCamera')
cam_auto.lens = 50.0
cam_auto.sensor_width = 36.0
cam_auto.clip_end = 1000.0
ob_auto_camera = bpy.data.objects.new('AutoCamera', cam_auto)
scene.collection.objects.link(ob_auto_camera)
ob_auto_camera.location = (16.2994, -16.5093, 11.9396)
ob_auto_camera.rotation_euler = (1.09748, -7.21219e-08, 0.694738)
scene.camera = ob_auto_camera
light_auto_sun = bpy.data.lights.new('AutoSun', 'SUN')
light_auto_sun.energy = 3.0
light_auto_sun.angle = 0.0523599
ob_auto_sun = bpy.data.objects.new('AutoSun', light_auto_sun)
scene.collection.objects.link(ob_auto_sun)
ob_auto_sun.rotation_euler = (0.872665, 0.174533, 0.523599)
bpy.context.view_layer.update()
